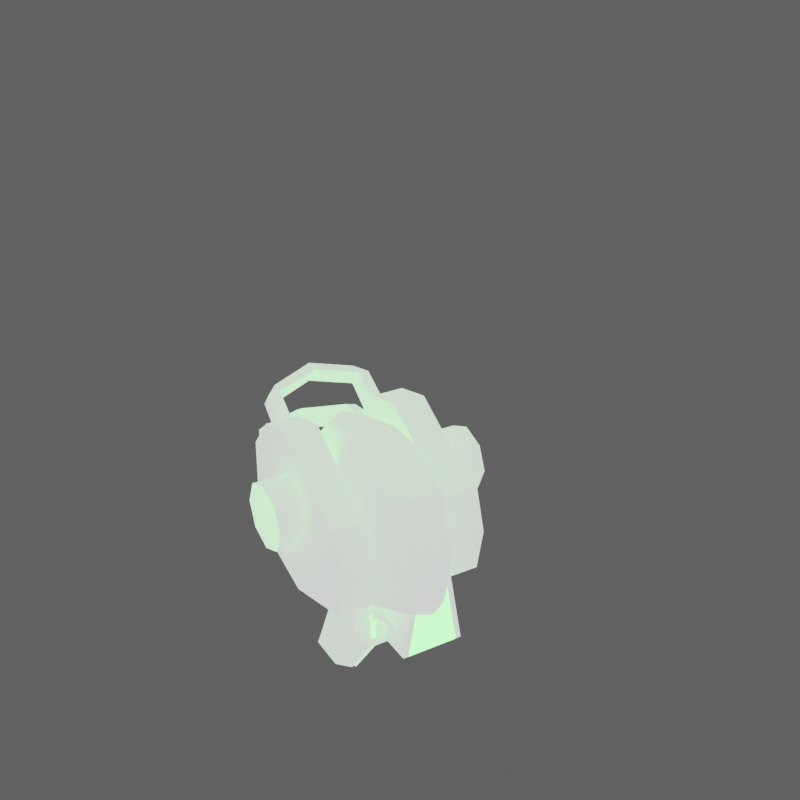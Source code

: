 # Source: armham_anim_walk.blend  (saved by Blender 2.82.7; exported with 4.5.12 LTS)
import bpy
from mathutils import Matrix  # noqa: F401  (used for matrix-valued properties, if any)

bpy.ops.wm.read_factory_settings(use_empty=True)
scene = bpy.context.scene
scene.name = 'Scene'

# ---- collections
col_collection = bpy.data.collections.new('Collection'); scene.collection.children.link(col_collection)
col_torso = bpy.data.collections.new('torso'); scene.collection.children.link(col_torso)
col_turret = bpy.data.collections.new('turret'); scene.collection.children.link(col_turret)
col_rbarrel = bpy.data.collections.new('rbarrel'); scene.collection.children.link(col_rbarrel)
col_lbarrel = bpy.data.collections.new('lbarrel'); scene.collection.children.link(col_lbarrel)
col_lbleg = bpy.data.collections.new('lbleg'); scene.collection.children.link(col_lbleg)
col_lbfoot = bpy.data.collections.new('lbfoot'); scene.collection.children.link(col_lbfoot)
col_lfleg = bpy.data.collections.new('lfleg'); scene.collection.children.link(col_lfleg)
col_lffoot = bpy.data.collections.new('lffoot'); scene.collection.children.link(col_lffoot)
col_rbleg = bpy.data.collections.new('rbleg'); scene.collection.children.link(col_rbleg)
col_rbfoot = bpy.data.collections.new('rbfoot'); scene.collection.children.link(col_rbfoot)
col_rfleg = bpy.data.collections.new('rfleg'); scene.collection.children.link(col_rfleg)
col_rffoot = bpy.data.collections.new('rffoot'); scene.collection.children.link(col_rffoot)
col_pelvis = bpy.data.collections.new('pelvis'); scene.collection.children.link(col_pelvis)
col_lthigh = bpy.data.collections.new('lthigh'); scene.collection.children.link(col_lthigh)
col_lleg = bpy.data.collections.new('lleg'); scene.collection.children.link(col_lleg)
col_lfoot = bpy.data.collections.new('lfoot'); scene.collection.children.link(col_lfoot)
col_rthigh = bpy.data.collections.new('rthigh'); scene.collection.children.link(col_rthigh)
col_rleg = bpy.data.collections.new('rleg'); scene.collection.children.link(col_rleg)
col_rfoot = bpy.data.collections.new('rfoot'); scene.collection.children.link(col_rfoot)
col_torso_001 = bpy.data.collections.new('torso.001'); scene.collection.children.link(col_torso_001)
col_turret_001 = bpy.data.collections.new('turret.001'); scene.collection.children.link(col_turret_001)
col_sleeve = bpy.data.collections.new('sleeve'); scene.collection.children.link(col_sleeve)
col_barrel = bpy.data.collections.new('barrel'); scene.collection.children.link(col_barrel)
col_head = bpy.data.collections.new('head'); scene.collection.children.link(col_head)
col_ruparm = bpy.data.collections.new('ruparm'); scene.collection.children.link(col_ruparm)
col_rarm = bpy.data.collections.new('rarm'); scene.collection.children.link(col_rarm)
col_luparm = bpy.data.collections.new('luparm'); scene.collection.children.link(col_luparm)
col_larm = bpy.data.collections.new('larm'); scene.collection.children.link(col_larm)
col_hips = bpy.data.collections.new('hips'); scene.collection.children.link(col_hips)
col_rthigh_001 = bpy.data.collections.new('rthigh.001'); scene.collection.children.link(col_rthigh_001)
col_rleg_001 = bpy.data.collections.new('rleg.001'); scene.collection.children.link(col_rleg_001)
col_rfoot_001 = bpy.data.collections.new('rfoot.001'); scene.collection.children.link(col_rfoot_001)
col_rtoes = bpy.data.collections.new('rtoes'); scene.collection.children.link(col_rtoes)
col_rheel = bpy.data.collections.new('rheel'); scene.collection.children.link(col_rheel)
col_lthigh_001 = bpy.data.collections.new('lthigh.001'); scene.collection.children.link(col_lthigh_001)
col_lleg_001 = bpy.data.collections.new('lleg.001'); scene.collection.children.link(col_lleg_001)
col_lfoot_001 = bpy.data.collections.new('lfoot.001'); scene.collection.children.link(col_lfoot_001)
col_lheel = bpy.data.collections.new('lheel'); scene.collection.children.link(col_lheel)
col_ltoes = bpy.data.collections.new('ltoes'); scene.collection.children.link(col_ltoes)
col_torso_002 = bpy.data.collections.new('torso.002'); scene.collection.children.link(col_torso_002)
col_lmissle2 = bpy.data.collections.new('lmissle2'); scene.collection.children.link(col_lmissle2)
col_rmissle2 = bpy.data.collections.new('rmissle2'); scene.collection.children.link(col_rmissle2)
col_ruparm_001 = bpy.data.collections.new('ruparm.001'); scene.collection.children.link(col_ruparm_001)
col_rarm_001 = bpy.data.collections.new('rarm.001'); scene.collection.children.link(col_rarm_001)
col_luparm_001 = bpy.data.collections.new('luparm.001'); scene.collection.children.link(col_luparm_001)
col_larm_001 = bpy.data.collections.new('larm.001'); scene.collection.children.link(col_larm_001)
col_head_001 = bpy.data.collections.new('head.001'); scene.collection.children.link(col_head_001)
col_collection_001 = bpy.data.collections.new('Collection.001'); scene.collection.children.link(col_collection_001)
col_collection_002 = bpy.data.collections.new('Collection.002'); scene.collection.children.link(col_collection_002)
col_pelvis_001 = bpy.data.collections.new('pelvis.001'); scene.collection.children.link(col_pelvis_001)
col_rthigh_002 = bpy.data.collections.new('rthigh.002'); scene.collection.children.link(col_rthigh_002)
col_rleg_002 = bpy.data.collections.new('rleg.002'); scene.collection.children.link(col_rleg_002)
col_rfoot_002 = bpy.data.collections.new('rfoot.002'); scene.collection.children.link(col_rfoot_002)
col_rtoes_001 = bpy.data.collections.new('rtoes.001'); scene.collection.children.link(col_rtoes_001)
col_lthigh_002 = bpy.data.collections.new('lthigh.002'); scene.collection.children.link(col_lthigh_002)
col_lleg_002 = bpy.data.collections.new('lleg.002'); scene.collection.children.link(col_lleg_002)
col_lfoot_002 = bpy.data.collections.new('lfoot.002'); scene.collection.children.link(col_lfoot_002)
col_ltoes_001 = bpy.data.collections.new('ltoes.001'); scene.collection.children.link(col_ltoes_001)
col_torso_003 = bpy.data.collections.new('torso.003'); scene.collection.children.link(col_torso_003)
col_thing = bpy.data.collections.new('thing'); scene.collection.children.link(col_thing)
col_head_002 = bpy.data.collections.new('head.002'); scene.collection.children.link(col_head_002)
col_lturret = bpy.data.collections.new('lturret'); scene.collection.children.link(col_lturret)
col_lbarrel2 = bpy.data.collections.new('lbarrel2'); scene.collection.children.link(col_lbarrel2)
col_lbarrel1 = bpy.data.collections.new('lbarrel1'); scene.collection.children.link(col_lbarrel1)
col_rturret = bpy.data.collections.new('rturret'); scene.collection.children.link(col_rturret)
col_rbarrel1 = bpy.data.collections.new('rbarrel1'); scene.collection.children.link(col_rbarrel1)
col_rbarrel2 = bpy.data.collections.new('rbarrel2'); scene.collection.children.link(col_rbarrel2)
col_base = bpy.data.collections.new('base'); scene.collection.children.link(col_base)
col_lfhip = bpy.data.collections.new('lfhip'); scene.collection.children.link(col_lfhip)
col_lfthigh = bpy.data.collections.new('lfthigh'); scene.collection.children.link(col_lfthigh)
col_lfleg_001 = bpy.data.collections.new('lfleg.001'); scene.collection.children.link(col_lfleg_001)
col_lffoot_001 = bpy.data.collections.new('lffoot.001'); scene.collection.children.link(col_lffoot_001)
col_lbhip = bpy.data.collections.new('lbhip'); scene.collection.children.link(col_lbhip)
col_lbthigh = bpy.data.collections.new('lbthigh'); scene.collection.children.link(col_lbthigh)
col_lbleg_001 = bpy.data.collections.new('lbleg.001'); scene.collection.children.link(col_lbleg_001)
col_lbankle = bpy.data.collections.new('lbankle'); scene.collection.children.link(col_lbankle)
col_turret_002 = bpy.data.collections.new('turret.002'); scene.collection.children.link(col_turret_002)
col_sleeve_001 = bpy.data.collections.new('sleeve.001'); scene.collection.children.link(col_sleeve_001)
col_barrel_001 = bpy.data.collections.new('barrel.001'); scene.collection.children.link(col_barrel_001)
col_rfhip = bpy.data.collections.new('rfhip'); scene.collection.children.link(col_rfhip)
col_rfthigh = bpy.data.collections.new('rfthigh'); scene.collection.children.link(col_rfthigh)
col_rfleg_001 = bpy.data.collections.new('rfleg.001'); scene.collection.children.link(col_rfleg_001)
col_rffoot_001 = bpy.data.collections.new('rffoot.001'); scene.collection.children.link(col_rffoot_001)
col_rbhip = bpy.data.collections.new('rbhip'); scene.collection.children.link(col_rbhip)
col_rbthigh = bpy.data.collections.new('rbthigh'); scene.collection.children.link(col_rbthigh)
col_rbleg_001 = bpy.data.collections.new('rbleg.001'); scene.collection.children.link(col_rbleg_001)
col_rbankle = bpy.data.collections.new('rbankle'); scene.collection.children.link(col_rbankle)
col_pelvis_002 = bpy.data.collections.new('pelvis.002'); scene.collection.children.link(col_pelvis_002)
col_rthigh_003 = bpy.data.collections.new('rthigh.003'); scene.collection.children.link(col_rthigh_003)
col_rleg_003 = bpy.data.collections.new('rleg.003'); scene.collection.children.link(col_rleg_003)
col_rfoot_003 = bpy.data.collections.new('rfoot.003'); scene.collection.children.link(col_rfoot_003)
col_lthigh_003 = bpy.data.collections.new('lthigh.003'); scene.collection.children.link(col_lthigh_003)
col_lleg_003 = bpy.data.collections.new('lleg.003'); scene.collection.children.link(col_lleg_003)
col_lfoot_003 = bpy.data.collections.new('lfoot.003'); scene.collection.children.link(col_lfoot_003)
col_torso_004 = bpy.data.collections.new('torso.004'); scene.collection.children.link(col_torso_004)
col_luparm_002 = bpy.data.collections.new('luparm.002'); scene.collection.children.link(col_luparm_002)
col_larm_002 = bpy.data.collections.new('larm.002'); scene.collection.children.link(col_larm_002)
col_ruparm_002 = bpy.data.collections.new('ruparm.002'); scene.collection.children.link(col_ruparm_002)
col_rarm_002 = bpy.data.collections.new('rarm.002'); scene.collection.children.link(col_rarm_002)
col_pelvis_003 = bpy.data.collections.new('pelvis.003'); scene.collection.children.link(col_pelvis_003)
col_lthigh_004 = bpy.data.collections.new('lthigh.004'); scene.collection.children.link(col_lthigh_004)
col_lleg_004 = bpy.data.collections.new('lleg.004'); scene.collection.children.link(col_lleg_004)
col_lfoot_004 = bpy.data.collections.new('lfoot.004'); scene.collection.children.link(col_lfoot_004)
col_rthigh_004 = bpy.data.collections.new('rthigh.004'); scene.collection.children.link(col_rthigh_004)
col_rleg_004 = bpy.data.collections.new('rleg.004'); scene.collection.children.link(col_rleg_004)
col_rfoot_004 = bpy.data.collections.new('rfoot.004'); scene.collection.children.link(col_rfoot_004)
col_torso_005 = bpy.data.collections.new('torso.005'); scene.collection.children.link(col_torso_005)
col_rarm_003 = bpy.data.collections.new('rarm.003'); scene.collection.children.link(col_rarm_003)
col_rbarrel_001 = bpy.data.collections.new('rbarrel.001'); scene.collection.children.link(col_rbarrel_001)
col_rvent = bpy.data.collections.new('rvent'); scene.collection.children.link(col_rvent)
col_larm_003 = bpy.data.collections.new('larm.003'); scene.collection.children.link(col_larm_003)
col_lvent = bpy.data.collections.new('lvent'); scene.collection.children.link(col_lvent)
col_lbarrel_001 = bpy.data.collections.new('lbarrel.001'); scene.collection.children.link(col_lbarrel_001)

# ---- images (referenced by path relative to the original .blend; pixels are not part of the script)
import os
ASSET_DIR = os.environ.get("B2B_ASSET_DIR", "")  # directory of the original .blend (textures are referenced by path, not embedded)
HERE = os.path.dirname(os.path.abspath(__file__))  # packed textures are extracted next to this script under _unpacked/

def load_image(name, relpath, width, height, colorspace="sRGB"):
    """Load a texture the original file referenced (path relative to the .blend, or extracted next to this script)."""
    p = next((c for c in (os.path.join(HERE, relpath), os.path.join(ASSET_DIR, relpath)) if relpath and os.path.exists(c)), "")
    if p:
        img = bpy.data.images.load(p, check_existing=True)
        img.name = name
    else:  # same state as the original file: an image datablock whose file is absent (Cycles renders it pink)
        img = bpy.data.images.new(name, width, height)
        img.source = "FILE"
        img.filepath = "//" + (relpath or name)
    img.colorspace_settings.name = colorspace
    return img
img_arm_color_dds_002 = load_image('Arm_color.dds.002', 'Arm_color.dds', 1024, 1024, 'sRGB')
img_arm_other_dds_002 = load_image('Arm_other.dds.002', 'Arm_other.dds', 1024, 1024, 'Non-Color')

# ---- materials (node trees are filled in below, after node groups)
mat_armham_s3o_mat = bpy.data.materials.new('armham.s3o.mat')
mat_armham_s3o_mat.use_transparent_shadow = False

# ---- material node trees
mat_armham_s3o_mat.use_nodes = True; mat_armham_s3o_mat.node_tree.nodes.clear()
_N = mat_armham_s3o_mat.node_tree.nodes; _L = mat_armham_s3o_mat.node_tree.links
n0 = _N.new('ShaderNodeOutputMaterial'); n0.name = 'Material Output'; n0.location = (300, 300)
n1 = _N.new('ShaderNodeBsdfPrincipled'); n1.name = 'Principled BSDF'; n1.location = (10, 300)
n1.distribution = 'GGX'
n1.subsurface_method = 'BURLEY'
n1.inputs[3].default_value = 1.45
n1.inputs[28].default_value = 1.0
n2 = _N.new('ShaderNodeMapping'); n2.name = 'Mapping'; n2.location = (0, 0)
n3 = _N.new('ShaderNodeTexCoord'); n3.name = 'Texture Coordinate'; n3.location = (0, 0)
n4 = _N.new('ShaderNodeTexImage'); n4.name = 'Image Texture'; n4.location = (0, 0)
n4.image = img_arm_color_dds_002
n5 = _N.new('ShaderNodeMix'); n5.name = 'Mix'; n5.location = (0, 0)
n5.data_type = 'RGBA'
n5.inputs[7].default_value = (0.0, 1.0, 0.0, 1.0)
n6 = _N.new('ShaderNodeTexImage'); n6.name = 'Image Texture.001'; n6.location = (0, 0)
n6.image = img_arm_other_dds_002
n7 = _N.new('ShaderNodeSeparateColor'); n7.name = 'Separate RGB'; n7.location = (0, 0)
n8 = _N.new('ShaderNodeInvert'); n8.name = 'Invert'; n8.location = (0, 0)
_L.new(n1.outputs[0], n0.inputs[0])
_L.new(n3.outputs[2], n2.inputs[0])
_L.new(n4.outputs[0], n5.inputs[6])
_L.new(n4.outputs[1], n5.inputs[0])
_L.new(n5.outputs[2], n1.inputs[0])
_L.new(n2.outputs[0], n4.inputs[0])
_L.new(n6.outputs[0], n7.inputs[0])
_L.new(n7.outputs[0], n1.inputs[27])
_L.new(n8.outputs[0], n1.inputs[2])
_L.new(n7.outputs[1], n8.inputs[1])
_L.new(n2.outputs[0], n6.inputs[0])
n0.is_active_output = True

# ---- world
world_world = bpy.data.worlds.new('World'); scene.world = world_world
world_world.use_nodes = True; world_world.node_tree.nodes.clear()
_N = world_world.node_tree.nodes; _L = world_world.node_tree.links
n0 = _N.new('ShaderNodeOutputWorld'); n0.name = 'World Output'; n0.location = (300, 300)
n1 = _N.new('ShaderNodeBackground'); n1.name = 'Background'; n1.location = (10, 300)
n1.inputs[0].default_value = (0.05088, 0.05088, 0.05088, 1.0)
n1.inputs[1].default_value = 1.9
_L.new(n1.outputs[0], n0.inputs[0])
n0.is_active_output = True
world_world.color = (0.05088, 0.05088, 0.05088)
world_world.use_sun_shadow = False
world_world.sun_shadow_jitter_overblur = 0.0

# ---- cameras
cam_camera_001 = bpy.data.cameras.new('Camera.001')

# ---- lights
light_sun = bpy.data.lights.new('Sun', 'SUN')
light_sun.transmission_factor = 0.0
light_sun.energy = 1.0
light_sun.shadow_soft_size = 0.125

# ---- meshes
me_pelvis_001 = bpy.data.meshes.new('pelvis.001')
me_pelvis_001.from_pydata([(0.0339, -3.462, -4.151), (0.0339, 3.411, -4.641), (1.96, 3.411, -4.641), (1.96, -3.462, -4.151), (-1.892, -3.462, -4.151), (-1.892, 3.411, -4.641), (0.0339, -2.744, -3.848), (-3.372, -2.744, -3.847), (-3.372, 2.58, -3.847), (0.0339, 2.58, -3.848), (3.44, 2.58, -3.847), (3.44, -2.744, -3.847), (0.0339, 4.621, 2.227), (-3.372, 4.059, 2.227), (-3.372, -4.223, 2.227), (0.0339, -4.785, 2.227), (3.44, -4.223, 2.227), (3.44, 4.059, 2.227), (-5.313, 1.632, 2.227), (-5.535, -1.758, 2.227), (-3.372, -4.223, -0.07305), (-5.535, -1.758, 0.8102), (-5.313, 1.632, 0.8099), (-3.372, 4.059, -0.07305), (5.603, -1.758, 2.227), (5.38, 1.632, 2.227), (3.44, 4.059, -0.07305), (5.38, 1.632, 0.8099), (5.603, -1.758, 0.8102), (3.44, -4.223, -0.07305), (1.96, -3.462, -4.151), (1.96, 3.411, -4.641), (1.96, 3.621, -0.546), (1.96, -3.915, 0.2366), (1.96, -3.915, 0.2366), (0.0339, -3.915, 0.2366), (0.0339, -3.462, -4.151), (1.96, -3.462, -4.151), (-1.892, -3.915, 0.2366), (-1.892, -3.462, -4.151), (0.0339, 3.411, -4.641), (0.0339, 3.621, -0.546), (1.96, 3.621, -0.546), (1.96, 3.411, -4.641), (-1.892, 3.411, -4.641), (-1.892, 3.621, -0.546), (-1.892, -3.915, 0.2366), (-1.892, 3.621, -0.546), (-1.892, 3.411, -4.641), (-1.892, -3.462, -4.151), (-3.372, -2.744, -3.847), (-3.372, -4.223, -0.07305), (-3.372, 4.059, -0.07305), (-3.372, 2.58, -3.847), (3.44, 2.58, -3.847), (3.44, 4.059, -0.07305), (3.44, -4.223, -0.07305), (3.44, -2.744, -3.847), (0.0339, 2.58, -3.848), (-3.372, 4.059, -0.07305), (0.0339, 4.621, -0.07305), (0.0339, 2.58, -3.848), (3.44, 4.059, -0.07305), (3.44, 2.58, -3.847), (0.0339, 4.621, 2.227), (3.44, 4.059, 2.227), (3.44, 4.059, -0.07305), (0.0339, 4.621, -0.07305), (-3.372, 4.059, -0.07305), (-3.372, 4.059, 2.227), (-3.372, 2.58, -3.847), (0.0339, 2.58, -3.848), (-3.372, 4.059, -0.07305), (-5.313, 1.632, 0.8099), (-5.313, 1.632, 2.227), (-3.372, 4.059, 2.227), (-5.535, -1.758, 2.227), (-5.535, -1.758, 0.8102), (3.44, 4.059, 2.227), (5.38, 1.632, 2.227), (5.38, 1.632, 0.8099), (3.44, 4.059, -0.07305), (5.603, -1.758, 0.8102), (5.603, -1.758, 2.227), (0.0339, -2.744, -3.848), (3.44, -2.744, -3.847), (3.44, -4.223, -0.07305), (0.0339, -4.785, -0.07305), (0.0339, -4.785, 2.227), (-3.372, -4.223, 2.227), (-3.372, -4.223, -0.07305), (0.0339, -4.785, -0.07305), (-3.372, -4.223, -0.07305), (-3.372, -2.744, -3.847), (3.44, -4.223, -0.07305), (3.44, -4.223, 2.227), (-3.372, -4.223, 2.227), (-5.535, -1.758, 2.227), (-5.535, -1.758, 0.8102), (-3.372, -4.223, -0.07305), (3.44, -4.223, -0.07305), (5.603, -1.758, 0.8102), (5.603, -1.758, 2.227), (3.44, -4.223, 2.227)], [], [(0, 1, 2), (0, 2, 3), (0, 4, 5), (0, 5, 1), (6, 7, 8), (6, 8, 9), (9, 10, 11), (9, 11, 6), (12, 13, 14), (12, 14, 15), (15, 16, 17), (15, 17, 12), (13, 18, 19), (13, 19, 14), (20, 21, 22), (20, 22, 23), (16, 24, 25), (16, 25, 17), (26, 27, 28), (26, 28, 29), (30, 31, 32), (30, 32, 33), (34, 35, 36), (34, 36, 37), (35, 38, 39), (35, 39, 36), (40, 41, 42), (40, 42, 43), (40, 44, 45), (40, 45, 41), (46, 47, 48), (46, 48, 49), (50, 51, 52), (50, 52, 53), (54, 55, 56), (54, 56, 57), (58, 59, 60), (61, 62, 63), (64, 65, 66), (64, 66, 67), (67, 68, 69), (67, 69, 64), (60, 62, 58), (70, 59, 71), (72, 73, 74), (72, 74, 75), (76, 74, 73), (76, 73, 77), (78, 79, 80), (78, 80, 81), (82, 80, 79), (82, 79, 83), (84, 85, 86), (84, 86, 87), (88, 89, 90), (88, 90, 91), (87, 92, 93), (87, 93, 84), (91, 94, 95), (91, 95, 88), (96, 97, 98), (96, 98, 99), (100, 101, 102), (100, 102, 103)])
me_pelvis_001.polygons.foreach_set('use_smooth', [True] * 64)
_uv = me_pelvis_001.uv_layers.new(name='UVMap')
_uv.uv.foreach_set('vector', [0.99, 0.4833, 0.99, 0.4665, 0.9984, 0.4665, 0.99, 0.4833, 0.9984, 0.4665, 0.9984, 0.4833, 0.99, 0.4833, 0.9984, 0.4833, 0.9984, 0.4665, 0.99, 0.4833, 0.9984, 0.4665, 0.99, 0.4665, 0.7306, 0.3694, 0.7306, 0.3799, 0.7485, 0.3799, 0.7306, 0.3694, 0.7485, 0.3799, 0.7485, 0.3694, 0.7485, 0.3694, 0.7485, 0.3799, 0.7306, 0.3799, 0.7485, 0.3694, 0.7306, 0.3799, 0.7306, 0.3694, 0.7029, 0.6539, 0.7042, 0.6612, 0.7235, 0.6612, 0.7029, 0.6539, 0.7235, 0.6612, 0.7248, 0.6539, 0.7248, 0.6539, 0.7235, 0.6612, 0.7042, 0.6612, 0.7248, 0.6539, 0.7042, 0.6612, 0.7029, 0.6539, 0.7042, 0.6612, 0.7098, 0.6653, 0.7178, 0.6658, 0.7042, 0.6612, 0.7178, 0.6658, 0.7235, 0.6612, 0.9497, 0.3172, 0.9463, 0.311, 0.9375, 0.311, 0.9497, 0.3172, 0.9375, 0.311, 0.9344, 0.3172, 0.7235, 0.6612, 0.7178, 0.6658, 0.7098, 0.6653, 0.7235, 0.6612, 0.7098, 0.6653, 0.7042, 0.6612, 0.9344, 0.3172, 0.9375, 0.311, 0.9463, 0.311, 0.9344, 0.3172, 0.9463, 0.311, 0.9497, 0.3172, 0.9986, 0.4386, 0.9986, 0.4252, 0.9914, 0.4253, 0.9986, 0.4386, 0.9914, 0.4253, 0.9908, 0.4398, 0.9821, 0.4662, 0.9821, 0.4727, 0.9988, 0.4727, 0.9821, 0.4662, 0.9988, 0.4727, 0.9988, 0.4662, 0.9821, 0.4727, 0.9821, 0.4662, 0.9988, 0.4662, 0.9821, 0.4727, 0.9988, 0.4662, 0.9988, 0.4727, 0.9986, 0.4766, 0.983, 0.4766, 0.983, 0.4833, 0.9986, 0.4766, 0.983, 0.4833, 0.9986, 0.4833, 0.9986, 0.4766, 0.9986, 0.4833, 0.983, 0.4833, 0.9986, 0.4766, 0.983, 0.4833, 0.983, 0.4766, 0.9908, 0.4398, 0.9914, 0.4253, 0.9986, 0.4252, 0.9908, 0.4398, 0.9986, 0.4252, 0.9986, 0.4386, 0.9464, 0.311, 0.949, 0.3169, 0.9348, 0.3169, 0.9464, 0.311, 0.9348, 0.3169, 0.9373, 0.311, 0.9373, 0.311, 0.9348, 0.3169, 0.949, 0.3169, 0.9373, 0.311, 0.949, 0.3169, 0.9464, 0.311, 0.7402, 0.3798, 0.7313, 0.369, 0.7403, 0.369, 0.7402, 0.3798, 0.7313, 0.369, 0.7313, 0.3798, 0.4808, 0.4724, 0.4762, 0.4724, 0.4762, 0.4758, 0.4808, 0.4724, 0.4762, 0.4758, 0.4809, 0.4758, 0.4809, 0.4758, 0.4762, 0.4758, 0.4762, 0.4724, 0.4809, 0.4758, 0.4762, 0.4724, 0.4808, 0.4724, 0.7403, 0.369, 0.7313, 0.369, 0.7402, 0.3798, 0.7313, 0.3798, 0.7313, 0.369, 0.7402, 0.3798, 0.4702, 0.4763, 0.4751, 0.4746, 0.4751, 0.4719, 0.4702, 0.4763, 0.4751, 0.4719, 0.4702, 0.4719, 0.4819, 0.4719, 0.4751, 0.4719, 0.4751, 0.4746, 0.4819, 0.4719, 0.4751, 0.4746, 0.4819, 0.4746, 0.4702, 0.4719, 0.4751, 0.4719, 0.4751, 0.4746, 0.4702, 0.4719, 0.4751, 0.4746, 0.4702, 0.4763, 0.4819, 0.4746, 0.4751, 0.4746, 0.4751, 0.4719, 0.4819, 0.4746, 0.4751, 0.4719, 0.4819, 0.4719, 0.8169, 0.4026, 0.8039, 0.4026, 0.8039, 0.4184, 0.8169, 0.4026, 0.8039, 0.4184, 0.8169, 0.4184, 0.4809, 0.4723, 0.4761, 0.4723, 0.4762, 0.4759, 0.4809, 0.4723, 0.4762, 0.4759, 0.4809, 0.4759, 0.8169, 0.4184, 0.8039, 0.4184, 0.8039, 0.4026, 0.8169, 0.4184, 0.8039, 0.4026, 0.8169, 0.4026, 0.4809, 0.4759, 0.4762, 0.4759, 0.4761, 0.4723, 0.4809, 0.4759, 0.4761, 0.4723, 0.4809, 0.4723, 0.4869, 0.4719, 0.4819, 0.4719, 0.4819, 0.4746, 0.4869, 0.4719, 0.4819, 0.4746, 0.4869, 0.4763, 0.4869, 0.4763, 0.4819, 0.4746, 0.4819, 0.4719, 0.4869, 0.4763, 0.4819, 0.4719, 0.4869, 0.4719])
me_pelvis_001.materials.append(mat_armham_s3o_mat)
me_pelvis_001.use_remesh_fix_poles = True
me_pelvis_001.use_remesh_preserve_attributes = False
me_pelvis_001.use_mirror_vertex_groups = False
me_pelvis_001.update()
me_lthigh_001 = bpy.data.meshes.new('lthigh.001')
me_lthigh_001.from_pydata([(1.573, 0.7964, -6.184), (1.573, -0.8995, -6.184), (-1.836, -0.8995, -6.184), (-1.836, 0.7964, -6.184), (-1.155, -1.303, -0.1967), (-1.796, -2.554, -3.85), (1.573, -2.554, -3.85), (1.573, -1.303, 0.3267), (1.573, 1.194, 0.3267), (1.573, 2.446, -3.85), (-1.796, 2.446, -3.85), (-1.155, 1.194, -0.1967), (1.573, 0.7964, -6.184), (1.573, 2.446, -3.85), (1.573, -2.554, -3.85), (1.573, -0.8995, -6.184), (-1.836, -0.8995, -6.184), (-1.796, -2.554, -3.85), (-1.796, 2.446, -3.85), (-1.836, 0.7964, -6.184), (-1.155, 1.194, -0.1967), (-1.796, 2.446, -3.85), (-1.796, -2.554, -3.85), (-1.155, -1.303, -0.1967), (1.573, -1.303, 0.3267), (1.573, -2.554, -3.85), (1.573, 2.446, -3.85), (1.573, 1.194, 0.3267), (-1.836, 0.7964, -6.184), (-1.796, 2.446, -3.85), (1.573, 2.446, -3.85), (1.573, 0.7964, -6.184), (1.573, -0.8995, -6.184), (1.573, -2.554, -3.85), (-1.796, -2.554, -3.85), (-1.836, -0.8995, -6.184), (-1.155, -1.303, -0.1967), (1.573, -1.303, 0.3267), (1.573, 1.194, 0.3267), (-1.155, 1.194, -0.1967)], [], [(0, 1, 2), (0, 2, 3), (4, 5, 6), (4, 6, 7), (8, 9, 10), (8, 10, 11), (12, 13, 14), (12, 14, 15), (16, 17, 18), (16, 18, 19), (20, 21, 22), (20, 22, 23), (24, 25, 26), (24, 26, 27), (28, 29, 30), (28, 30, 31), (32, 33, 34), (32, 34, 35), (36, 37, 38), (36, 38, 39)])
me_lthigh_001.polygons.foreach_set('use_smooth', [True] * 20)
_uv = me_lthigh_001.uv_layers.new(name='UVMap')
_uv.uv.foreach_set('vector', [0.9478, 0.983, 0.9453, 0.983, 0.9453, 0.9885, 0.9478, 0.983, 0.9453, 0.9885, 0.9478, 0.9885, 0.9502, 0.9881, 0.9396, 0.9898, 0.9396, 0.9809, 0.9502, 0.9881, 0.9396, 0.9809, 0.9517, 0.9809, 0.9518, 0.9809, 0.9397, 0.9809, 0.9397, 0.9899, 0.9518, 0.9809, 0.9397, 0.9899, 0.9503, 0.9882, 0.9807, 0.9992, 0.9897, 0.9945, 0.9752, 0.9862, 0.9807, 0.9992, 0.9752, 0.9862, 0.9757, 0.9963, 0.9807, 0.9992, 0.9897, 0.9945, 0.9752, 0.9862, 0.9807, 0.9992, 0.9752, 0.9862, 0.9757, 0.9963, 0.9815, 0.9996, 0.9889, 0.9957, 0.9754, 0.9868, 0.9815, 0.9996, 0.9754, 0.9868, 0.9748, 0.9952, 0.9814, 0.9997, 0.9889, 0.9957, 0.9754, 0.9868, 0.9814, 0.9997, 0.9754, 0.9868, 0.9747, 0.9952, 0.9401, 0.9899, 0.9445, 0.9898, 0.9445, 0.9808, 0.9401, 0.9899, 0.9445, 0.9808, 0.9401, 0.9808, 0.9401, 0.99, 0.9445, 0.99, 0.9445, 0.981, 0.9401, 0.99, 0.9445, 0.981, 0.9401, 0.9808, 0.9503, 0.9882, 0.9503, 0.9811, 0.9447, 0.9811, 0.9503, 0.9882, 0.9447, 0.9811, 0.9447, 0.9882])
me_lthigh_001.materials.append(mat_armham_s3o_mat)
me_lthigh_001.use_remesh_fix_poles = True
me_lthigh_001.use_remesh_preserve_attributes = False
me_lthigh_001.use_mirror_vertex_groups = False
me_lthigh_001.update()
me_lleg_001 = bpy.data.meshes.new('lleg.001')
me_lleg_001.from_pydata([(-2.188, -3.564, -5.996), (-3.311, -2.99, -7.911), (-3.311, 1.997, -7.911), (-2.188, 3.019, -5.629), (1.927, -3.564, -5.996), (1.927, -2.65, 0.1066), (-2.188, -2.65, 0.1066), (-2.188, -3.564, -5.996), (-2.188, 3.019, -5.629), (-2.188, 3.353, -1.721), (1.927, 3.353, -1.721), (1.927, 3.019, -5.629), (-2.188, 1.997, 1.059), (1.927, 1.997, 1.059), (3.413, 1.047, -7.911), (3.049, -2.99, -7.911), (3.049, 1.997, -7.911), (3.413, -1.893, -7.911), (1.927, -2.65, 0.1066), (1.927, 1.997, 1.059), (-2.188, 1.997, 1.059), (-2.188, -2.65, 0.1066), (1.927, 3.019, -5.629), (3.049, 1.997, -7.911), (3.049, -2.99, -7.911), (1.927, -3.564, -5.996), (-4.208, -1.893, -7.911), (-4.208, 1.047, -7.911), (-3.311, 1.997, -7.911), (-3.311, -2.99, -7.911), (-2.188, -3.564, -5.996), (-2.188, 3.019, -5.629), (1.927, 3.019, -5.629), (1.927, -3.564, -5.996), (-2.188, -3.564, -5.996), (-2.725, -1.585, -0.7195), (-3.146, -2.252, -6.182), (1.927, -3.564, -5.996), (2.884, -2.252, -6.182), (1.927, -2.65, 0.1066), (3.049, -2.99, -7.911), (2.464, -1.585, -0.7195), (2.464, 0.9895, -1.149), (1.927, 1.997, 1.059), (-2.188, -2.65, 0.1066), (1.927, 3.019, -5.629), (2.884, 0.5874, -5.421), (-2.188, 3.019, -5.629), (-3.146, 0.5874, -5.421), (-2.188, 3.353, -1.721), (-3.311, 1.997, -7.911), (-2.725, 0.9895, -1.149), (-2.188, 1.997, 1.059), (1.927, 3.353, -1.721), (3.413, 1.047, -7.911), (3.413, -1.893, -7.911), (3.049, 1.997, -7.911), (-4.208, -1.893, -7.911), (-4.208, 1.047, -7.911), (-3.311, -2.99, -7.911)], [], [(0, 1, 2), (0, 2, 3), (4, 5, 6), (4, 6, 7), (8, 9, 10), (8, 10, 11), (9, 12, 13), (9, 13, 10), (14, 15, 16), (17, 15, 14), (18, 19, 20), (18, 20, 21), (22, 23, 24), (22, 24, 25), (26, 27, 28), (26, 28, 29), (30, 31, 32), (30, 32, 33), (34, 35, 36), (37, 38, 39), (37, 40, 38), (39, 38, 41), (39, 42, 43), (44, 35, 34), (45, 42, 46), (47, 48, 49), (47, 50, 48), (49, 51, 52), (49, 48, 51), (53, 42, 45), (53, 43, 42), (38, 42, 41), (38, 54, 46), (38, 40, 55), (46, 42, 38), (46, 56, 45), (46, 54, 56), (41, 42, 39), (52, 35, 44), (35, 48, 36), (51, 35, 52), (51, 48, 35), (48, 57, 36), (48, 50, 58), (36, 59, 34), (36, 57, 59), (55, 54, 38), (58, 57, 48)])
me_lleg_001.polygons.foreach_set('use_smooth', [True] * 48)
_uv = me_lleg_001.uv_layers.new(name='UVMap')
_uv.uv.foreach_set('vector', [0.703, 0.3318, 0.7035, 0.3335, 0.7084, 0.3335, 0.703, 0.3318, 0.7084, 0.3335, 0.7095, 0.3315, 0.6994, 0.342, 0.7132, 0.342, 0.7132, 0.3299, 0.6994, 0.342, 0.7132, 0.3299, 0.6994, 0.3299, 0.6978, 0.3307, 0.6978, 0.3421, 0.6836, 0.3421, 0.6978, 0.3307, 0.6836, 0.3421, 0.6836, 0.3307, 0.6978, 0.3421, 0.6978, 0.3532, 0.6836, 0.3532, 0.6978, 0.3421, 0.6836, 0.3532, 0.6836, 0.3421, 0.7003, 0.3697, 0.7005, 0.3593, 0.697, 0.3768, 0.7003, 0.3605, 0.7005, 0.3593, 0.7003, 0.3697, 0.6656, 0.3304, 0.652, 0.3304, 0.652, 0.3423, 0.6656, 0.3304, 0.652, 0.3423, 0.6656, 0.3423, 0.703, 0.3315, 0.704, 0.3335, 0.709, 0.3335, 0.703, 0.3315, 0.709, 0.3335, 0.7095, 0.3318, 0.7049, 0.3329, 0.7078, 0.3329, 0.7087, 0.332, 0.7049, 0.3329, 0.7087, 0.332, 0.7038, 0.332, 0.6996, 0.3363, 0.7129, 0.3363, 0.7129, 0.3286, 0.6996, 0.3363, 0.7129, 0.3286, 0.6996, 0.3286, 0.6972, 0.3555, 0.676, 0.3598, 0.6944, 0.3588, 0.6975, 0.3556, 0.6945, 0.3589, 0.6715, 0.3555, 0.6975, 0.3556, 0.7005, 0.3593, 0.6945, 0.3589, 0.6715, 0.3555, 0.6945, 0.3589, 0.676, 0.3599, 0.6715, 0.3555, 0.6768, 0.3686, 0.6713, 0.3699, 0.6714, 0.3555, 0.676, 0.3598, 0.6972, 0.3555, 0.6908, 0.3767, 0.6768, 0.3686, 0.6901, 0.3679, 0.6905, 0.3767, 0.6901, 0.3679, 0.6778, 0.3768, 0.6905, 0.3767, 0.697, 0.3768, 0.6901, 0.3679, 0.6778, 0.3768, 0.6768, 0.3686, 0.6713, 0.3699, 0.6778, 0.3768, 0.6901, 0.3679, 0.6768, 0.3686, 0.678, 0.3767, 0.6768, 0.3686, 0.6908, 0.3767, 0.678, 0.3767, 0.6713, 0.3699, 0.6768, 0.3686, 0.6945, 0.3589, 0.6768, 0.3686, 0.676, 0.3599, 0.6945, 0.3589, 0.7003, 0.3697, 0.6901, 0.3679, 0.6945, 0.3589, 0.7005, 0.3593, 0.7003, 0.3605, 0.6901, 0.3679, 0.6768, 0.3686, 0.6945, 0.3589, 0.6901, 0.3679, 0.697, 0.3768, 0.6908, 0.3767, 0.6901, 0.3679, 0.7003, 0.3697, 0.697, 0.3768, 0.676, 0.3599, 0.6768, 0.3686, 0.6715, 0.3555, 0.6713, 0.3699, 0.676, 0.3598, 0.6714, 0.3555, 0.676, 0.3598, 0.6901, 0.3679, 0.6944, 0.3588, 0.6768, 0.3686, 0.676, 0.3598, 0.6713, 0.3699, 0.6768, 0.3686, 0.6901, 0.3679, 0.676, 0.3598, 0.6901, 0.3679, 0.7007, 0.3605, 0.6944, 0.3588, 0.6901, 0.3679, 0.697, 0.3768, 0.7007, 0.3698, 0.6944, 0.3588, 0.7005, 0.3592, 0.6972, 0.3555, 0.6944, 0.3588, 0.7007, 0.3605, 0.7005, 0.3592, 0.7003, 0.3605, 0.7003, 0.3697, 0.6945, 0.3589, 0.7007, 0.3698, 0.7007, 0.3605, 0.6901, 0.3679])
me_lleg_001.materials.append(mat_armham_s3o_mat)
me_lleg_001.use_remesh_fix_poles = True
me_lleg_001.use_remesh_preserve_attributes = False
me_lleg_001.use_mirror_vertex_groups = False
me_lleg_001.update()
me_lfoot_001 = bpy.data.meshes.new('lfoot.001')
me_lfoot_001.from_pydata([(-0.01747, 6.685, -2.111), (-3.24, 1.304, -2.111), (-1.95, 5.617, -2.111), (3.205, 1.304, -2.111), (-2.203, 1.304, 0.4508), (-2.203, 1.304, 1.173), (-0.01747, 3.315, 0.4508), (-0.01747, 3.315, 0.4508), (2.168, 1.304, 1.173), (2.168, 1.304, 0.4508), (1.915, 5.617, -2.045), (3.205, -1.535, -2.111), (-3.24, -1.535, -2.111), (-0.01747, -3.62, -2.111), (-0.01747, 3.315, 0.4508), (-2.203, 1.304, 1.173), (2.168, 1.304, 1.173), (-2.203, -1.535, 1.173), (2.168, -1.535, 1.173), (-0.01747, -3.62, -2.111), (2.168, -1.535, 0.4508), (-2.203, -1.535, 0.4508), (-3.24, -1.535, -2.111), (2.168, -1.535, 1.173), (-2.203, -1.535, 1.173), (3.205, -1.535, -2.111), (-1.95, 5.617, -2.111), (-2.203, 1.304, 0.4508), (-0.01747, 3.315, 0.4508), (-0.01747, 6.685, -2.111), (-3.24, 1.304, -2.111), (-2.203, 1.304, 0.4508), (-1.95, 5.617, -2.111), (-3.24, -1.535, -2.111), (-2.203, -1.535, 0.4508), (2.168, 1.304, 0.4508), (1.915, 5.617, -2.045), (2.168, 1.304, 0.4508), (3.205, 1.304, -2.111), (1.915, 5.617, -2.045), (2.168, -1.535, 0.4508), (3.205, -1.535, -2.111), (-2.203, -1.535, 1.173), (-2.203, 1.304, 1.173), (2.168, 1.304, 1.173), (2.168, -1.535, 1.173)], [], [(0, 1, 2), (0, 3, 1), (4, 5, 6), (7, 8, 9), (10, 3, 0), (3, 11, 12), (3, 12, 1), (12, 11, 13), (14, 15, 16), (16, 15, 17), (16, 17, 18), (19, 20, 21), (21, 22, 19), (21, 20, 23), (21, 23, 24), (25, 20, 19), (26, 27, 28), (26, 28, 29), (30, 31, 32), (30, 33, 34), (30, 34, 31), (28, 35, 36), (28, 36, 29), (37, 38, 39), (37, 40, 41), (37, 41, 38), (34, 42, 43), (34, 43, 31), (44, 45, 40), (44, 40, 37)])
me_lfoot_001.polygons.foreach_set('use_smooth', [True] * 30)
_uv = me_lfoot_001.uv_layers.new(name='UVMap')
_uv.uv.foreach_set('vector', [0.3467, 0.2779, 0.3223, 0.2913, 0.3419, 0.286, 0.3467, 0.2779, 0.3223, 0.2645, 0.3223, 0.2913, 0.8762, 0.473, 0.8762, 0.4723, 0.8741, 0.473, 0.8759, 0.4729, 0.8738, 0.4723, 0.8738, 0.4729, 0.3419, 0.2698, 0.3223, 0.2645, 0.3467, 0.2779, 0.3223, 0.2645, 0.3094, 0.2645, 0.3094, 0.2913, 0.3223, 0.2645, 0.3094, 0.2913, 0.3223, 0.2913, 0.3094, 0.2913, 0.3094, 0.2645, 0.2999, 0.2779, 0.8728, 0.4726, 0.8747, 0.4745, 0.8747, 0.4706, 0.8747, 0.4706, 0.8747, 0.4745, 0.8775, 0.4745, 0.8747, 0.4706, 0.8775, 0.4745, 0.8775, 0.4706, 0.7693, 0.4669, 0.7695, 0.474, 0.7764, 0.4671, 0.7764, 0.4671, 0.7743, 0.4619, 0.7693, 0.4669, 0.7764, 0.4671, 0.7695, 0.474, 0.7706, 0.475, 0.7764, 0.4671, 0.7706, 0.475, 0.7773, 0.4681, 0.7643, 0.4719, 0.7695, 0.474, 0.7693, 0.4669, 0.7775, 0.4588, 0.7791, 0.467, 0.782, 0.4623, 0.7775, 0.4588, 0.782, 0.4623, 0.7804, 0.4559, 0.7791, 0.4572, 0.7832, 0.4613, 0.7716, 0.4647, 0.7791, 0.4572, 0.7841, 0.4522, 0.7881, 0.4563, 0.7791, 0.4572, 0.7881, 0.4563, 0.7832, 0.4613, 0.782, 0.4623, 0.7791, 0.467, 0.7776, 0.4588, 0.782, 0.4623, 0.7776, 0.4588, 0.7804, 0.4559, 0.7831, 0.4611, 0.7791, 0.457, 0.7717, 0.4647, 0.7831, 0.4611, 0.7881, 0.4562, 0.784, 0.4521, 0.7831, 0.4611, 0.784, 0.4521, 0.7791, 0.457, 0.7881, 0.4563, 0.7892, 0.4574, 0.7843, 0.4624, 0.7881, 0.4563, 0.7843, 0.4624, 0.7832, 0.4613, 0.7844, 0.4624, 0.7893, 0.4574, 0.7881, 0.4562, 0.7844, 0.4624, 0.7881, 0.4562, 0.7831, 0.4611])
me_lfoot_001.materials.append(mat_armham_s3o_mat)
me_lfoot_001.use_remesh_fix_poles = True
me_lfoot_001.use_remesh_preserve_attributes = False
me_lfoot_001.use_mirror_vertex_groups = False
me_lfoot_001.update()
me_rthigh_001 = bpy.data.meshes.new('rthigh.001')
me_rthigh_001.from_pydata([(1.903, 0.7964, -6.184), (1.903, -0.8995, -6.184), (-1.505, -0.8995, -6.184), (-1.505, 0.7964, -6.184), (1.223, 1.194, -0.1967), (1.863, 2.446, -3.85), (-1.505, 2.446, -3.85), (-1.505, 1.194, 0.3266), (-1.505, -1.303, 0.3266), (-1.505, -2.554, -3.85), (1.863, -2.554, -3.85), (1.223, -1.303, -0.1967), (1.903, 0.7964, -6.184), (1.863, 2.446, -3.85), (1.863, -2.554, -3.85), (1.903, -0.8995, -6.184), (-1.505, -0.8995, -6.184), (-1.505, -2.554, -3.85), (-1.505, 2.446, -3.85), (-1.505, 0.7964, -6.184), (1.223, -1.303, -0.1967), (1.863, -2.554, -3.85), (1.863, 2.446, -3.85), (1.223, 1.194, -0.1967), (-1.505, 1.194, 0.3266), (-1.505, 2.446, -3.85), (-1.505, -2.554, -3.85), (-1.505, -1.303, 0.3266), (-1.505, 0.7964, -6.184), (-1.505, 2.446, -3.85), (1.863, 2.446, -3.85), (1.903, 0.7964, -6.184), (1.903, -0.8995, -6.184), (1.863, -2.554, -3.85), (-1.505, -2.554, -3.85), (-1.505, -0.8995, -6.184), (1.223, 1.194, -0.1967), (-1.505, 1.194, 0.3266), (-1.505, -1.303, 0.3266), (1.223, -1.303, -0.1967)], [], [(0, 1, 2), (0, 2, 3), (4, 5, 6), (4, 6, 7), (8, 9, 10), (8, 10, 11), (12, 13, 14), (12, 14, 15), (16, 17, 18), (16, 18, 19), (20, 21, 22), (20, 22, 23), (24, 25, 26), (24, 26, 27), (28, 29, 30), (28, 30, 31), (32, 33, 34), (32, 34, 35), (36, 37, 38), (36, 38, 39)])
me_rthigh_001.polygons.foreach_set('use_smooth', [True] * 20)
_uv = me_rthigh_001.uv_layers.new(name='UVMap')
_uv.uv.foreach_set('vector', [0.9478, 0.9885, 0.9453, 0.9885, 0.9453, 0.983, 0.9478, 0.9885, 0.9453, 0.983, 0.9478, 0.983, 0.9503, 0.9882, 0.9397, 0.9899, 0.9397, 0.9809, 0.9503, 0.9882, 0.9397, 0.9809, 0.9518, 0.9809, 0.9517, 0.9809, 0.9396, 0.9809, 0.9396, 0.9898, 0.9517, 0.9809, 0.9396, 0.9898, 0.9502, 0.9881, 0.9757, 0.9963, 0.9752, 0.9862, 0.9897, 0.9945, 0.9757, 0.9963, 0.9897, 0.9945, 0.9807, 0.9992, 0.9757, 0.9963, 0.9752, 0.9862, 0.9897, 0.9945, 0.9757, 0.9963, 0.9897, 0.9945, 0.9807, 0.9992, 0.9748, 0.9952, 0.9754, 0.9868, 0.9889, 0.9957, 0.9748, 0.9952, 0.9889, 0.9957, 0.9815, 0.9996, 0.9747, 0.9952, 0.9754, 0.9868, 0.9889, 0.9957, 0.9747, 0.9952, 0.9889, 0.9957, 0.9814, 0.9997, 0.9401, 0.9808, 0.9445, 0.9808, 0.9445, 0.9898, 0.9401, 0.9808, 0.9445, 0.9898, 0.9401, 0.9899, 0.9401, 0.9808, 0.9445, 0.981, 0.9445, 0.99, 0.9401, 0.9808, 0.9445, 0.99, 0.9401, 0.99, 0.9447, 0.9882, 0.9447, 0.9811, 0.9503, 0.9811, 0.9447, 0.9882, 0.9503, 0.9811, 0.9503, 0.9882])
me_rthigh_001.materials.append(mat_armham_s3o_mat)
me_rthigh_001.use_remesh_fix_poles = True
me_rthigh_001.use_remesh_preserve_attributes = False
me_rthigh_001.use_mirror_vertex_groups = False
me_rthigh_001.update()
me_rleg_001 = bpy.data.meshes.new('rleg.001')
me_rleg_001.from_pydata([(2.256, -3.564, -5.897), (2.256, -2.65, 0.2054), (-1.859, -2.65, 0.2054), (-1.859, -3.564, -5.897), (-1.859, 3.019, -5.531), (-1.859, 3.353, -1.622), (2.256, 3.353, -1.622), (2.256, 3.019, -5.531), (2.256, 3.019, -5.531), (3.378, 1.997, -7.812), (3.378, -2.99, -7.812), (2.256, -3.564, -5.897), (-1.859, 1.997, 1.158), (2.256, 1.997, 1.158), (-2.981, 1.997, -7.812), (-2.981, -2.99, -7.812), (-3.345, 1.047, -7.812), (-3.345, -1.893, -7.812), (-1.859, -3.564, -5.897), (-2.981, -2.99, -7.812), (-2.981, 1.997, -7.812), (-1.859, 3.019, -5.531), (2.256, -2.65, 0.2054), (2.256, 1.997, 1.158), (-1.859, 1.997, 1.158), (-1.859, -2.65, 0.2054), (3.378, -2.99, -7.812), (3.378, 1.997, -7.812), (4.276, 1.047, -7.812), (4.276, -1.893, -7.812), (2.256, -3.564, -5.897), (2.793, -1.585, -0.6207), (2.256, -2.65, 0.2054), (3.378, -2.99, -7.812), (3.214, -2.252, -6.084), (-1.859, -3.564, -5.897), (-1.859, 3.019, -5.531), (2.256, 3.019, -5.531), (2.256, -3.564, -5.897), (-1.859, -2.65, 0.2054), (-2.817, -2.252, -6.084), (-1.859, -3.564, -5.897), (-2.396, 0.9895, -1.05), (-2.396, -1.585, -0.6207), (2.256, 1.997, 1.158), (-1.859, 3.019, -5.531), (-1.859, 3.353, -1.622), (-2.981, 1.997, -7.812), (-2.817, 0.5874, -5.323), (2.256, 3.353, -1.622), (3.214, 0.5874, -5.323), (2.256, 3.019, -5.531), (-3.345, 1.047, -7.812), (-3.345, -1.893, -7.812), (-2.981, -2.99, -7.812), (-1.859, 1.997, 1.158), (2.793, 0.9895, -1.05), (4.276, -1.893, -7.812), (4.276, 1.047, -7.812), (3.378, 1.997, -7.812)], [], [(0, 1, 2), (0, 2, 3), (4, 5, 6), (4, 6, 7), (8, 9, 10), (8, 10, 11), (5, 12, 13), (5, 13, 6), (14, 15, 16), (16, 15, 17), (18, 19, 20), (18, 20, 21), (22, 23, 24), (22, 24, 25), (26, 27, 28), (26, 28, 29), (30, 31, 32), (30, 33, 34), (35, 36, 37), (35, 37, 38), (39, 40, 41), (39, 42, 43), (32, 31, 44), (45, 42, 46), (45, 47, 48), (49, 50, 51), (40, 42, 48), (40, 52, 53), (40, 54, 41), (48, 42, 45), (48, 52, 40), (42, 55, 46), (43, 40, 39), (43, 42, 40), (55, 42, 39), (44, 31, 56), (44, 56, 49), (31, 50, 56), (56, 50, 49), (50, 57, 58), (50, 59, 51), (34, 31, 30), (34, 50, 31), (34, 57, 50), (47, 52, 48), (53, 54, 40), (33, 57, 34), (58, 59, 50)])
me_rleg_001.polygons.foreach_set('use_smooth', [True] * 48)
_uv = me_rleg_001.uv_layers.new(name='UVMap')
_uv.uv.foreach_set('vector', [0.6994, 0.3299, 0.7132, 0.3299, 0.7132, 0.342, 0.6994, 0.3299, 0.7132, 0.342, 0.6994, 0.342, 0.6836, 0.3307, 0.6836, 0.3421, 0.6978, 0.3421, 0.6836, 0.3307, 0.6978, 0.3421, 0.6978, 0.3307, 0.7095, 0.3315, 0.7084, 0.3335, 0.7035, 0.3335, 0.7095, 0.3315, 0.7035, 0.3335, 0.703, 0.3318, 0.6836, 0.3421, 0.6836, 0.3532, 0.6978, 0.3532, 0.6836, 0.3421, 0.6978, 0.3532, 0.6978, 0.3421, 0.697, 0.3768, 0.7005, 0.3593, 0.7003, 0.3697, 0.7003, 0.3697, 0.7005, 0.3593, 0.7003, 0.3605, 0.7095, 0.3318, 0.709, 0.3335, 0.704, 0.3335, 0.7095, 0.3318, 0.704, 0.3335, 0.703, 0.3315, 0.6656, 0.3423, 0.652, 0.3423, 0.652, 0.3304, 0.6656, 0.3423, 0.652, 0.3304, 0.6656, 0.3304, 0.7038, 0.332, 0.7087, 0.332, 0.7078, 0.3329, 0.7038, 0.332, 0.7078, 0.3329, 0.7049, 0.3329, 0.6972, 0.3555, 0.6759, 0.3598, 0.6714, 0.3555, 0.6972, 0.3555, 0.7005, 0.3592, 0.6944, 0.3588, 0.6996, 0.3286, 0.7129, 0.3286, 0.7129, 0.3363, 0.6996, 0.3286, 0.7129, 0.3363, 0.6996, 0.3363, 0.6715, 0.3555, 0.6945, 0.3589, 0.6975, 0.3556, 0.6715, 0.3555, 0.6768, 0.3686, 0.676, 0.3599, 0.6714, 0.3555, 0.6759, 0.3598, 0.6713, 0.3699, 0.6908, 0.3767, 0.6768, 0.3686, 0.678, 0.3767, 0.6908, 0.3767, 0.697, 0.3768, 0.6901, 0.3679, 0.6778, 0.3768, 0.6901, 0.3679, 0.6905, 0.3767, 0.6945, 0.3589, 0.6768, 0.3686, 0.6901, 0.3679, 0.6945, 0.3589, 0.7003, 0.3697, 0.7003, 0.3605, 0.6945, 0.3589, 0.7005, 0.3593, 0.6975, 0.3556, 0.6901, 0.3679, 0.6768, 0.3686, 0.6908, 0.3767, 0.6901, 0.3679, 0.7003, 0.3697, 0.6945, 0.3589, 0.6768, 0.3686, 0.6713, 0.3699, 0.678, 0.3767, 0.676, 0.3599, 0.6945, 0.3589, 0.6715, 0.3555, 0.676, 0.3599, 0.6768, 0.3686, 0.6945, 0.3589, 0.6713, 0.3699, 0.6768, 0.3686, 0.6715, 0.3555, 0.6713, 0.3699, 0.6759, 0.3598, 0.6768, 0.3686, 0.6713, 0.3699, 0.6768, 0.3686, 0.6778, 0.3768, 0.6759, 0.3598, 0.6901, 0.3679, 0.6768, 0.3686, 0.6768, 0.3686, 0.6901, 0.3679, 0.6778, 0.3768, 0.6901, 0.3679, 0.7007, 0.3605, 0.7007, 0.3698, 0.6901, 0.3679, 0.697, 0.3768, 0.6905, 0.3767, 0.6944, 0.3588, 0.6759, 0.3598, 0.6972, 0.3555, 0.6944, 0.3588, 0.6901, 0.3679, 0.6759, 0.3598, 0.6944, 0.3588, 0.7007, 0.3605, 0.6901, 0.3679, 0.697, 0.3768, 0.7003, 0.3697, 0.6901, 0.3679, 0.7003, 0.3605, 0.7005, 0.3593, 0.6945, 0.3589, 0.7005, 0.3592, 0.7007, 0.3605, 0.6944, 0.3588, 0.7007, 0.3698, 0.697, 0.3768, 0.6901, 0.3679])
me_rleg_001.materials.append(mat_armham_s3o_mat)
me_rleg_001.use_remesh_fix_poles = True
me_rleg_001.use_remesh_preserve_attributes = False
me_rleg_001.use_mirror_vertex_groups = False
me_rleg_001.update()
me_rfoot_001 = bpy.data.meshes.new('rfoot.001')
me_rfoot_001.from_pydata([(2.018, 5.617, -2.012), (3.308, 1.304, -2.012), (0.08527, 6.685, -2.012), (-3.137, 1.304, -2.012), (-1.847, 5.617, -1.947), (3.308, -1.535, -2.012), (-3.137, -1.535, -2.012), (0.08527, 3.315, 0.5496), (2.271, 1.304, 1.272), (2.271, 1.304, 0.5496), (-2.1, 1.304, 0.5496), (-2.1, 1.304, 1.272), (0.08527, 3.315, 0.5496), (0.08527, -3.62, -2.012), (-2.1, -1.535, 1.272), (2.271, -1.535, 1.272), (2.271, 1.304, 1.272), (-2.1, 1.304, 1.272), (0.08527, 3.315, 0.5496), (0.08527, -3.62, -2.012), (3.308, -1.535, -2.012), (2.271, -1.535, 0.5496), (-2.1, -1.535, 0.5496), (-3.137, -1.535, -2.012), (2.271, -1.535, 1.272), (-2.1, -1.535, 1.272), (2.018, 5.617, -2.012), (2.271, 1.304, 0.5496), (3.308, 1.304, -2.012), (0.08527, 6.685, -2.012), (0.08527, 3.315, 0.5496), (2.271, 1.304, 0.5496), (2.018, 5.617, -2.012), (-1.847, 5.617, -1.947), (-2.1, 1.304, 0.5496), (2.271, -1.535, 0.5496), (3.308, -1.535, -2.012), (2.271, 1.304, 1.272), (2.271, -1.535, 1.272), (-1.847, 5.617, -1.947), (-3.137, 1.304, -2.012), (-2.1, 1.304, 0.5496), (-2.1, -1.535, 0.5496), (-2.1, -1.535, 1.272), (-2.1, 1.304, 1.272), (-3.137, -1.535, -2.012)], [], [(0, 1, 2), (2, 3, 4), (1, 3, 2), (1, 5, 6), (1, 6, 3), (7, 8, 9), (10, 11, 12), (13, 6, 5), (14, 15, 16), (14, 16, 17), (17, 16, 18), (19, 20, 21), (19, 22, 23), (21, 22, 19), (24, 25, 22), (24, 22, 21), (26, 27, 28), (29, 30, 31), (29, 31, 32), (29, 33, 34), (29, 34, 30), (27, 35, 36), (27, 36, 28), (27, 37, 38), (27, 38, 35), (39, 40, 41), (41, 42, 43), (41, 43, 44), (40, 45, 42), (40, 42, 41)])
me_rfoot_001.polygons.foreach_set('use_smooth', [True] * 30)
_uv = me_rfoot_001.uv_layers.new(name='UVMap')
_uv.uv.foreach_set('vector', [0.3419, 0.286, 0.3223, 0.2913, 0.3467, 0.2779, 0.3467, 0.2779, 0.3223, 0.2645, 0.3419, 0.2698, 0.3223, 0.2913, 0.3223, 0.2645, 0.3467, 0.2779, 0.3223, 0.2913, 0.3094, 0.2913, 0.3094, 0.2645, 0.3223, 0.2913, 0.3094, 0.2645, 0.3223, 0.2645, 0.8741, 0.473, 0.8762, 0.4723, 0.8762, 0.473, 0.8738, 0.4729, 0.8738, 0.4723, 0.8759, 0.4729, 0.2999, 0.2779, 0.3094, 0.2645, 0.3094, 0.2913, 0.8775, 0.4706, 0.8775, 0.4745, 0.8747, 0.4745, 0.8775, 0.4706, 0.8747, 0.4745, 0.8747, 0.4706, 0.8747, 0.4706, 0.8747, 0.4745, 0.8728, 0.4726, 0.7693, 0.4669, 0.7743, 0.4619, 0.7764, 0.4671, 0.7693, 0.4669, 0.7695, 0.474, 0.7643, 0.4719, 0.7764, 0.4671, 0.7695, 0.474, 0.7693, 0.4669, 0.7773, 0.4681, 0.7706, 0.475, 0.7695, 0.474, 0.7773, 0.4681, 0.7695, 0.474, 0.7764, 0.4671, 0.7716, 0.4647, 0.7832, 0.4613, 0.7791, 0.4572, 0.7804, 0.4559, 0.782, 0.4623, 0.7791, 0.467, 0.7804, 0.4559, 0.7791, 0.467, 0.7775, 0.4588, 0.7804, 0.4559, 0.7776, 0.4588, 0.7791, 0.467, 0.7804, 0.4559, 0.7791, 0.467, 0.782, 0.4623, 0.7832, 0.4613, 0.7881, 0.4563, 0.7841, 0.4522, 0.7832, 0.4613, 0.7841, 0.4522, 0.7791, 0.4572, 0.7832, 0.4613, 0.7843, 0.4624, 0.7892, 0.4574, 0.7832, 0.4613, 0.7892, 0.4574, 0.7881, 0.4563, 0.7717, 0.4647, 0.7791, 0.457, 0.7831, 0.4611, 0.7831, 0.4611, 0.7881, 0.4562, 0.7893, 0.4574, 0.7831, 0.4611, 0.7893, 0.4574, 0.7844, 0.4624, 0.7791, 0.457, 0.784, 0.4521, 0.7881, 0.4562, 0.7791, 0.457, 0.7881, 0.4562, 0.7831, 0.4611])
me_rfoot_001.materials.append(mat_armham_s3o_mat)
me_rfoot_001.use_remesh_fix_poles = True
me_rfoot_001.use_remesh_preserve_attributes = False
me_rfoot_001.use_mirror_vertex_groups = False
me_rfoot_001.update()
me_torso_001 = bpy.data.meshes.new('torso.001')
me_torso_001.from_pydata([(3.395, -10.99, 6.902), (3.393, -11.84, 6.431), (4.313, -10.99, 6.642), (4.313, -10.99, 5.328), (3.393, -11.84, 5.538), (3.395, -10.99, 5.068), (-4.245, -10.99, 6.642), (-3.326, -11.84, 6.431), (-3.328, -10.99, 6.902), (-3.328, -10.99, 5.068), (-3.326, -11.84, 5.538), (-4.245, -10.99, 5.328), (3.304, -8.787, 10.68), (3.302, -9.745, 10.83), (4.221, -8.947, 10.48), (4.221, -9.752, 9.441), (3.302, -10.29, 10.13), (3.304, -9.912, 9.235), (-4.337, -8.947, 10.48), (-3.417, -9.745, 10.83), (-3.419, -8.787, 10.68), (-3.419, -9.912, 9.235), (-3.417, -10.29, 10.13), (-4.337, -9.752, 9.441), (4.313, -10.99, 6.642), (4.313, -10.99, 5.328), (4.313, -7.99, 5.068), (4.313, -7.99, 6.902), (4.313, -10.99, 6.642), (3.393, -11.84, 6.431), (3.393, -11.84, 5.538), (4.313, -10.99, 5.328), (4.313, -7.99, 6.902), (3.395, -7.99, 6.902), (3.395, -10.99, 6.902), (4.313, -10.99, 6.642), (3.395, -7.99, 6.902), (3.395, -7.99, 5.068), (3.395, -10.99, 5.068), (3.395, -10.99, 6.902), (3.395, -10.99, 5.068), (3.395, -7.99, 5.068), (4.313, -7.99, 5.068), (4.313, -10.99, 5.328), (3.395, -10.99, 5.068), (0.0339, -12.11, 5.068), (0.0339, -12.11, 6.902), (3.395, -10.99, 6.902), (3.393, -11.84, 6.431), (0.0339, -12.96, 5.538), (3.393, -11.84, 5.538), (0.0339, -12.96, 6.431), (0.0339, -12.11, 6.902), (-3.326, -11.84, 6.431), (-3.328, -10.99, 6.902), (3.393, -11.84, 5.538), (0.0339, -12.96, 5.538), (0.0339, -12.11, 5.068), (3.395, -10.99, 5.068), (0.0339, -12.11, 5.068), (-3.328, -10.99, 5.068), (-3.328, -10.99, 6.902), (0.0339, -12.11, 6.902), (0.0339, -12.96, 5.538), (-3.326, -11.84, 5.538), (-3.328, -10.99, 5.068), (0.0339, -12.11, 5.068), (-3.328, -10.99, 6.902), (-3.328, -7.99, 6.902), (-4.245, -7.99, 6.902), (-4.245, -10.99, 6.642), (-3.328, -10.99, 6.902), (-3.328, -10.99, 5.068), (-3.328, -7.99, 5.068), (-3.328, -7.99, 6.902), (-4.245, -7.99, 6.902), (-4.245, -7.99, 5.068), (-4.245, -10.99, 5.328), (-4.245, -10.99, 6.642), (-4.245, -10.99, 5.328), (-3.326, -11.84, 5.538), (-3.326, -11.84, 6.431), (-4.245, -10.99, 6.642), (-4.245, -7.99, 5.068), (-3.328, -7.99, 5.068), (-3.328, -10.99, 5.068), (-4.245, -10.99, 5.328), (4.221, -8.947, 10.48), (4.221, -9.752, 9.441), (4.221, -7.54, 7.394), (4.221, -6.415, 8.843), (4.221, -8.947, 10.48), (3.302, -9.745, 10.83), (3.302, -10.29, 10.13), (4.221, -9.752, 9.441), (4.221, -6.415, 8.843), (3.304, -6.415, 8.843), (3.304, -8.787, 10.68), (4.221, -8.947, 10.48), (3.304, -6.415, 8.843), (3.304, -7.54, 7.394), (3.304, -9.912, 9.235), (3.304, -8.787, 10.68), (3.304, -9.912, 9.235), (3.304, -7.54, 7.394), (4.221, -7.54, 7.394), (4.221, -9.752, 9.441), (3.304, -9.912, 9.235), (-0.05791, -10.8, 9.923), (-0.05791, -9.673, 11.37), (3.304, -8.787, 10.68), (3.302, -9.745, 10.83), (-0.05791, -11.18, 10.81), (3.302, -10.29, 10.13), (-0.05791, -10.63, 11.52), (-0.05791, -9.673, 11.37), (-3.417, -9.745, 10.83), (-3.419, -8.787, 10.68), (3.302, -10.29, 10.13), (-0.05791, -11.18, 10.81), (-0.05791, -10.8, 9.923), (3.304, -9.912, 9.235), (-0.05791, -10.8, 9.923), (-3.419, -9.912, 9.235), (-3.419, -8.787, 10.68), (-0.05791, -9.673, 11.37), (-0.05791, -11.18, 10.81), (-3.417, -10.29, 10.13), (-3.419, -9.912, 9.235), (-0.05791, -10.8, 9.923), (-3.419, -8.787, 10.68), (-3.419, -6.415, 8.843), (-4.337, -6.415, 8.843), (-4.337, -8.947, 10.48), (-3.419, -8.787, 10.68), (-3.419, -9.912, 9.235), (-3.419, -7.54, 7.394), (-3.419, -6.415, 8.843), (-4.337, -6.415, 8.843), (-4.337, -7.54, 7.394), (-4.337, -9.752, 9.441), (-4.337, -8.947, 10.48), (-4.337, -9.752, 9.441), (-3.417, -10.29, 10.13), (-3.417, -9.745, 10.83), (-4.337, -8.947, 10.48), (-4.337, -7.54, 7.394), (-3.419, -7.54, 7.394), (-3.419, -9.912, 9.235), (-4.337, -9.752, 9.441), (-5.701, -7.564, -0.1981), (-3.121, -7.564, -0.1981), (-3.121, -8.306, 3.347), (-5.701, -8.306, 3.347), (-3.121, -8.306, 3.347), (-3.121, -8.214, 7.32), (-5.701, -8.214, 7.32), (-5.701, -8.306, 3.347), (-5.701, -6.03, 9.893), (-5.701, -8.214, 7.32), (-3.121, -8.214, 7.32), (-3.121, -6.03, 9.893), (-3.121, -6.03, 9.893), (-3.121, -2.834, 10.63), (-5.701, -2.834, 10.63), (-5.701, -6.03, 9.893), (5.769, -8.306, 3.347), (3.189, -8.306, 3.347), (3.189, -7.564, -0.1981), (5.769, -7.564, -0.1981), (5.769, -8.306, 3.347), (5.769, -8.214, 7.32), (3.189, -8.214, 7.32), (3.189, -8.306, 3.347), (5.769, -6.03, 9.893), (5.769, -2.834, 10.63), (3.189, -2.834, 10.63), (3.189, -6.03, 9.893), (3.189, -6.03, 9.893), (3.189, -8.214, 7.32), (5.769, -8.214, 7.32), (5.769, -6.03, 9.893), (-5.701, 4.815, -0.1981), (-3.121, 5.521, 3.347), (-3.121, 4.815, -0.1981), (-5.701, 5.521, 3.347), (-3.121, 4.463, 6.643), (-5.701, 4.463, 6.643), (-8.348, 1.612, 5.583), (-8.348, 0.8593, 7.4), (-5.778, 0.8593, 7.4), (-5.778, 1.612, 5.583), (-8.348, 0.8593, 3.765), (-5.778, 0.8593, 3.765), (-8.348, -0.9578, 3.013), (-5.778, -0.9578, 3.013), (-8.348, -2.775, 3.765), (-5.778, -2.775, 3.765), (-8.348, -3.528, 5.583), (-5.778, -3.528, 5.583), (-8.348, -2.775, 7.4), (-5.778, -2.775, 7.4), (-8.348, -0.9578, 8.153), (-5.778, -0.9578, 8.153), (-8.348, 0.8593, 7.4), (-5.778, 0.8593, 7.4), (5.846, 1.612, 5.583), (5.846, 0.8593, 7.4), (8.416, 0.8593, 7.4), (8.416, 1.612, 5.583), (5.846, 0.8593, 3.765), (8.416, 0.8593, 3.765), (5.846, -0.9578, 3.013), (8.416, -0.9578, 3.013), (5.846, -2.775, 3.765), (8.416, -2.775, 3.765), (5.846, -3.528, 5.583), (8.416, -3.528, 5.583), (5.846, -2.775, 7.4), (8.416, -2.775, 7.4), (5.846, -0.9578, 8.153), (8.416, -0.9578, 8.153), (5.846, 0.8593, 7.4), (8.416, 0.8593, 7.4), (-5.701, -7.564, -0.1981), (-3.121, 0.5617, -0.1981), (-3.121, -7.564, -0.1981), (-6.726, 0.5617, -0.1981), (-3.121, 4.815, -0.1981), (-5.701, 4.815, -0.1981), (-3.121, 4.815, -0.1981), (-1.524, 7.048, -0.1981), (-1.524, 0.5617, -0.1981), (-3.121, 0.5617, -0.1981), (-1.524, -8.86, -0.1981), (-3.121, -7.564, -0.1981), (3.189, -7.564, -0.1981), (6.794, 0.5617, -0.1981), (5.769, -7.564, -0.1981), (3.189, 0.5617, -0.1981), (5.769, 4.815, -0.1981), (3.189, 4.815, -0.1981), (3.189, -7.564, -0.1981), (1.591, -8.86, -0.1981), (1.591, 0.5617, -0.1981), (3.189, 0.5617, -0.1981), (1.591, 7.048, -0.1981), (3.189, 4.815, -0.1981), (3.189, 4.815, -0.1981), (5.769, 5.521, 3.347), (5.769, 4.815, -0.1981), (3.189, 5.521, 3.347), (5.769, 4.463, 6.643), (3.189, 4.463, 6.643), (0.0339, -5.169, 9.853), (-1.524, -4.521, 9.436), (-1.524, -9.602, 4.295), (0.0339, -10.25, 4.514), (1.591, -4.521, 9.436), (1.591, -9.602, 4.295), (0.0339, -10.25, 4.514), (-1.524, -9.602, 4.295), (-1.524, -8.86, -0.1981), (0.0339, -9.402, -0.1981), (1.591, -9.602, 4.295), (1.591, -8.86, -0.1981), (-3.121, -7.564, -0.1981), (-1.524, -8.86, -0.1981), (-1.524, -9.602, 4.295), (-3.121, -8.306, 3.347), (-1.524, -4.521, 9.436), (-3.121, -3.373, 7.966), (-1.524, 0.1815, 10.57), (-3.121, 0.1815, 8.701), (-3.121, 4.463, 6.643), (-1.524, 5.657, 8.059), (-3.121, 5.521, 3.347), (-1.524, 7.754, 4.295), (-1.524, 7.048, -0.1981), (-3.121, 4.815, -0.1981), (3.189, -8.306, 3.347), (1.591, -8.86, -0.1981), (3.189, -7.564, -0.1981), (1.591, -9.602, 4.295), (3.189, -3.373, 7.966), (1.591, -4.521, 9.436), (3.189, 0.1815, 8.701), (1.591, 0.1815, 10.57), (1.591, 5.657, 8.059), (3.189, 4.463, 6.643), (1.591, 7.754, 4.295), (3.189, 5.521, 3.347), (3.189, 4.815, -0.1981), (1.591, 7.048, -0.1981), (3.395, -10.99, 6.902), (0.0339, -12.11, 6.902), (0.0339, -12.96, 6.431), (3.393, -11.84, 6.431), (-3.326, -11.84, 6.431), (-3.326, -11.84, 5.538), (0.0339, -12.96, 5.538), (-3.121, -3.373, 7.966), (-3.121, -8.214, 7.32), (-3.121, -8.306, 3.347), (-3.121, -6.03, 9.893), (-3.121, -2.834, 10.63), (-3.121, 0.1815, 8.701), (3.189, -8.306, 3.347), (3.189, -8.214, 7.32), (3.189, -6.03, 9.893), (3.189, -3.373, 7.966), (3.189, 0.1815, 8.701), (3.189, -2.834, 10.63), (3.304, -8.787, 10.68), (-0.05791, -9.673, 11.37), (-0.05791, -10.63, 11.52), (3.302, -9.745, 10.83), (-3.417, -9.745, 10.83), (-3.417, -10.29, 10.13), (-0.05791, -11.18, 10.81), (-5.701, -2.834, 10.63), (-3.121, -2.834, 10.63), (-3.121, 0.1815, 8.701), (-5.701, 0.1815, 8.701), (-5.701, 4.463, 6.643), (-3.121, 4.463, 6.643), (5.769, 0.1815, 8.701), (3.189, -2.834, 10.63), (5.769, -2.834, 10.63), (3.189, 0.1815, 8.701), (3.189, 4.463, 6.643), (5.769, 4.463, 6.643), (6.794, 0.5617, -0.1981), (5.769, 4.815, -0.1981), (5.769, 5.521, 3.347), (7.368, 0.5617, 3.347), (5.769, -7.564, -0.1981), (5.769, 4.463, 6.643), (5.769, -8.306, 3.347), (5.769, 0.1815, 8.701), (5.769, -3.373, 7.966), (5.769, -8.214, 7.32), (5.769, -6.03, 9.893), (5.769, -2.834, 10.63), (0.0339, 7.951, -0.1981), (1.591, 7.048, -0.1981), (1.591, 0.5617, -0.1981), (0.0339, 0.5617, -0.1981), (-1.524, 7.048, -0.1981), (1.591, -8.86, -0.1981), (-1.524, 0.5617, -0.1981), (0.0339, -9.402, -0.1981), (-1.524, -8.86, -0.1981), (0.0339, -5.169, 9.853), (1.591, -4.521, 9.436), (1.591, 0.1815, 10.57), (0.0339, 0.1829, 11.09), (-1.524, -4.521, 9.436), (1.591, 5.657, 8.059), (-1.524, 0.1815, 10.57), (0.0339, 6.343, 8.619), (-1.524, 5.657, 8.059), (0.0339, 7.951, -0.1981), (-1.524, 7.048, -0.1981), (-1.524, 7.754, 4.295), (0.0339, 8.683, 4.723), (1.591, 7.048, -0.1981), (-1.524, 5.657, 8.059), (0.0339, 6.343, 8.619), (1.591, 7.754, 4.295), (1.591, 5.657, 8.059), (-5.701, -8.306, 3.347), (-6.726, 0.5617, -0.1981), (-5.701, -7.564, -0.1981), (-5.701, -8.214, 7.32), (-5.701, -6.03, 9.893), (-7.3, 0.5617, 3.347), (-5.701, 4.815, -0.1981), (-5.701, 5.521, 3.347), (-5.701, 4.463, 6.643), (-5.701, 0.1815, 8.701), (-5.701, -3.373, 7.966), (-5.701, -2.834, 10.63)], [], [(0, 1, 2), (3, 4, 5), (6, 7, 8), (9, 10, 11), (12, 13, 14), (15, 16, 17), (18, 19, 20), (21, 22, 23), (24, 25, 26), (24, 26, 27), (28, 29, 30), (28, 30, 31), (32, 33, 34), (32, 34, 35), (36, 37, 38), (36, 38, 39), (40, 41, 42), (40, 42, 43), (44, 45, 46), (44, 46, 47), (48, 49, 50), (48, 51, 49), (51, 52, 53), (52, 54, 53), (55, 56, 57), (55, 57, 58), (59, 60, 61), (59, 61, 62), (63, 64, 65), (63, 65, 66), (67, 68, 69), (67, 69, 70), (71, 72, 73), (71, 73, 74), (75, 76, 77), (75, 77, 78), (79, 80, 81), (79, 81, 82), (83, 84, 85), (83, 85, 86), (87, 88, 89), (87, 89, 90), (91, 92, 93), (91, 93, 94), (95, 96, 97), (95, 97, 98), (99, 100, 101), (99, 101, 102), (103, 104, 105), (103, 105, 106), (107, 108, 109), (107, 109, 110), (111, 112, 113), (111, 114, 112), (114, 115, 116), (115, 117, 116), (118, 119, 120), (118, 120, 121), (122, 123, 124), (122, 124, 125), (126, 127, 128), (126, 128, 129), (130, 131, 132), (130, 132, 133), (134, 135, 136), (134, 136, 137), (138, 139, 140), (138, 140, 141), (142, 143, 144), (142, 144, 145), (146, 147, 148), (146, 148, 149), (150, 151, 152), (150, 152, 153), (154, 155, 156), (154, 156, 157), (158, 159, 160), (158, 160, 161), (162, 163, 164), (162, 164, 165), (166, 167, 168), (166, 168, 169), (170, 171, 172), (170, 172, 173), (174, 175, 176), (174, 176, 177), (178, 179, 180), (178, 180, 181), (182, 183, 184), (182, 185, 183), (185, 186, 183), (185, 187, 186), (188, 189, 190), (191, 188, 190), (191, 192, 188), (191, 193, 192), (193, 194, 192), (193, 195, 194), (196, 194, 195), (196, 195, 197), (198, 196, 197), (198, 197, 199), (200, 198, 199), (200, 199, 201), (202, 200, 201), (202, 201, 203), (204, 202, 203), (204, 203, 205), (206, 207, 208), (206, 208, 209), (206, 209, 210), (209, 211, 210), (211, 212, 210), (211, 213, 212), (214, 212, 213), (214, 213, 215), (216, 214, 215), (216, 215, 217), (218, 216, 217), (218, 217, 219), (220, 218, 219), (220, 219, 221), (222, 220, 221), (222, 221, 223), (224, 225, 226), (224, 227, 225), (227, 228, 225), (227, 229, 228), (230, 231, 232), (230, 232, 233), (232, 234, 233), (233, 234, 235), (236, 237, 238), (236, 239, 237), (239, 240, 237), (239, 241, 240), (242, 243, 244), (242, 244, 245), (244, 246, 245), (245, 246, 247), (248, 249, 250), (248, 251, 249), (251, 252, 249), (251, 253, 252), (254, 255, 256), (254, 256, 257), (254, 257, 258), (257, 259, 258), (260, 261, 262), (260, 262, 263), (260, 263, 264), (263, 265, 264), (266, 267, 268), (266, 268, 269), (268, 270, 269), (269, 270, 271), (270, 272, 271), (271, 272, 273), (274, 273, 272), (274, 272, 275), (276, 274, 275), (276, 275, 277), (276, 277, 278), (276, 278, 279), (280, 281, 282), (280, 283, 281), (280, 284, 283), (283, 284, 285), (285, 284, 286), (285, 286, 287), (286, 288, 287), (286, 289, 288), (290, 288, 289), (290, 289, 291), (292, 290, 291), (292, 293, 290), (294, 295, 296), (294, 296, 297), (296, 298, 299), (296, 299, 300), (301, 302, 303), (301, 304, 302), (301, 305, 304), (301, 306, 305), (307, 308, 309), (307, 309, 310), (309, 311, 310), (309, 312, 311), (313, 314, 315), (313, 315, 316), (315, 317, 318), (315, 318, 319), (320, 321, 322), (320, 322, 323), (322, 324, 323), (322, 325, 324), (326, 327, 328), (326, 329, 327), (326, 330, 329), (326, 331, 330), (332, 333, 334), (335, 332, 334), (335, 336, 332), (335, 334, 337), (338, 336, 335), (335, 337, 339), (338, 335, 340), (335, 339, 340), (338, 340, 341), (340, 342, 341), (340, 339, 342), (339, 343, 342), (344, 345, 346), (344, 346, 347), (344, 347, 348), (346, 349, 347), (347, 350, 348), (347, 349, 351), (347, 351, 350), (351, 352, 350), (353, 354, 355), (356, 353, 355), (356, 357, 353), (356, 355, 358), (356, 359, 357), (356, 358, 360), (356, 360, 359), (359, 360, 361), (362, 363, 364), (362, 364, 365), (362, 365, 366), (364, 367, 365), (365, 367, 368), (365, 369, 366), (365, 368, 369), (368, 370, 369), (371, 372, 373), (371, 374, 375), (371, 376, 372), (376, 377, 372), (376, 378, 377), (376, 379, 378), (376, 380, 379), (371, 375, 381), (371, 381, 376), (376, 381, 380), (375, 382, 381), (381, 382, 380)])
me_torso_001.polygons.foreach_set('use_smooth', [True] * 248)
_uv = me_torso_001.uv_layers.new(name='UVMap')
_uv.uv.foreach_set('vector', [0.7857, 0.1228, 0.7883, 0.1184, 0.7831, 0.1184, 0.7831, 0.1184, 0.7883, 0.1184, 0.7857, 0.1228, 0.7831, 0.1184, 0.7883, 0.1184, 0.7857, 0.1228, 0.7857, 0.1228, 0.7883, 0.1184, 0.7831, 0.1184, 0.7857, 0.1228, 0.7883, 0.1184, 0.7831, 0.1184, 0.7831, 0.1184, 0.7883, 0.1184, 0.7857, 0.1228, 0.7831, 0.1184, 0.7883, 0.1184, 0.7857, 0.1228, 0.7857, 0.1228, 0.7883, 0.1184, 0.7831, 0.1184, 0.7713, 0.1228, 0.7713, 0.1183, 0.7855, 0.1184, 0.7713, 0.1228, 0.7855, 0.1184, 0.7856, 0.1227, 0.7884, 0.1228, 0.7829, 0.1227, 0.7828, 0.1184, 0.7884, 0.1228, 0.7828, 0.1184, 0.7884, 0.1184, 0.7694, 0.1183, 0.7694, 0.1228, 0.7837, 0.1227, 0.7694, 0.1183, 0.7837, 0.1227, 0.7837, 0.1184, 0.7694, 0.1228, 0.7694, 0.1183, 0.7837, 0.1184, 0.7694, 0.1228, 0.7837, 0.1184, 0.7837, 0.1227, 0.7837, 0.1227, 0.7694, 0.1228, 0.7694, 0.1183, 0.7837, 0.1227, 0.7694, 0.1183, 0.7837, 0.1184, 0.7713, 0.1183, 0.7855, 0.1184, 0.7856, 0.1227, 0.7713, 0.1183, 0.7856, 0.1227, 0.7713, 0.1228, 0.7829, 0.1227, 0.7686, 0.1183, 0.7828, 0.1184, 0.7829, 0.1227, 0.7686, 0.1228, 0.7686, 0.1183, 0.7686, 0.1228, 0.7685, 0.1183, 0.7829, 0.1227, 0.7685, 0.1183, 0.7828, 0.1184, 0.7829, 0.1227, 0.7856, 0.1227, 0.7713, 0.1228, 0.7713, 0.1183, 0.7856, 0.1227, 0.7713, 0.1183, 0.7856, 0.1184, 0.7855, 0.1184, 0.7713, 0.1183, 0.7713, 0.1228, 0.7855, 0.1184, 0.7713, 0.1228, 0.7856, 0.1227, 0.7713, 0.1228, 0.7856, 0.1227, 0.7856, 0.1184, 0.7713, 0.1228, 0.7856, 0.1184, 0.7713, 0.1183, 0.7837, 0.1227, 0.7694, 0.1228, 0.7694, 0.1183, 0.7837, 0.1227, 0.7694, 0.1183, 0.7837, 0.1184, 0.7837, 0.1227, 0.7837, 0.1184, 0.7694, 0.1183, 0.7837, 0.1227, 0.7694, 0.1183, 0.7694, 0.1228, 0.7856, 0.1227, 0.7855, 0.1184, 0.7713, 0.1183, 0.7856, 0.1227, 0.7713, 0.1183, 0.7713, 0.1228, 0.7884, 0.1184, 0.7828, 0.1184, 0.7829, 0.1227, 0.7884, 0.1184, 0.7829, 0.1227, 0.7884, 0.1228, 0.7694, 0.1183, 0.7694, 0.1228, 0.7837, 0.1227, 0.7694, 0.1183, 0.7837, 0.1227, 0.7837, 0.1184, 0.7713, 0.1228, 0.7713, 0.1183, 0.7855, 0.1184, 0.7713, 0.1228, 0.7855, 0.1184, 0.7856, 0.1227, 0.7884, 0.1228, 0.7829, 0.1227, 0.7828, 0.1184, 0.7884, 0.1228, 0.7828, 0.1184, 0.7884, 0.1184, 0.7694, 0.1183, 0.7694, 0.1228, 0.7837, 0.1227, 0.7694, 0.1183, 0.7837, 0.1227, 0.7837, 0.1184, 0.7694, 0.1228, 0.7694, 0.1183, 0.7837, 0.1184, 0.7694, 0.1228, 0.7837, 0.1184, 0.7837, 0.1227, 0.7837, 0.1227, 0.7694, 0.1228, 0.7694, 0.1183, 0.7837, 0.1227, 0.7694, 0.1183, 0.7837, 0.1184, 0.7713, 0.1183, 0.7855, 0.1184, 0.7856, 0.1227, 0.7713, 0.1183, 0.7856, 0.1227, 0.7713, 0.1228, 0.7829, 0.1227, 0.7686, 0.1183, 0.7828, 0.1184, 0.7829, 0.1227, 0.7686, 0.1228, 0.7686, 0.1183, 0.7686, 0.1228, 0.7686, 0.1183, 0.7829, 0.1227, 0.7686, 0.1183, 0.7828, 0.1184, 0.7829, 0.1227, 0.7856, 0.1227, 0.7714, 0.1228, 0.7714, 0.1183, 0.7856, 0.1227, 0.7714, 0.1183, 0.7856, 0.1184, 0.7855, 0.1184, 0.7713, 0.1183, 0.7713, 0.1228, 0.7855, 0.1184, 0.7713, 0.1228, 0.7856, 0.1227, 0.7714, 0.1228, 0.7856, 0.1227, 0.7856, 0.1184, 0.7714, 0.1228, 0.7856, 0.1184, 0.7714, 0.1183, 0.7837, 0.1227, 0.7694, 0.1228, 0.7694, 0.1183, 0.7837, 0.1227, 0.7694, 0.1183, 0.7837, 0.1184, 0.7837, 0.1227, 0.7837, 0.1184, 0.7694, 0.1183, 0.7837, 0.1227, 0.7694, 0.1183, 0.7694, 0.1228, 0.7856, 0.1227, 0.7855, 0.1184, 0.7713, 0.1183, 0.7856, 0.1227, 0.7713, 0.1183, 0.7713, 0.1228, 0.7884, 0.1184, 0.7828, 0.1184, 0.7829, 0.1227, 0.7884, 0.1184, 0.7829, 0.1227, 0.7884, 0.1228, 0.7694, 0.1183, 0.7694, 0.1228, 0.7837, 0.1227, 0.7694, 0.1183, 0.7837, 0.1227, 0.7837, 0.1184, 0.1819, 0.07509, 0.1819, 0.06618, 0.1685, 0.06618, 0.1819, 0.07509, 0.1685, 0.06618, 0.1685, 0.07509, 0.1816, 0.06583, 0.1718, 0.06583, 0.1718, 0.07519, 0.1816, 0.06583, 0.1718, 0.07519, 0.1816, 0.07519, 0.1719, 0.07514, 0.1816, 0.07514, 0.1816, 0.06588, 0.1719, 0.07514, 0.1816, 0.06588, 0.1719, 0.06588, 0.1434, 0.06591, 0.1559, 0.06591, 0.1559, 0.07522, 0.1434, 0.06591, 0.1559, 0.07522, 0.1434, 0.07522, 0.1685, 0.07509, 0.1685, 0.06618, 0.1819, 0.06618, 0.1685, 0.07509, 0.1819, 0.06618, 0.1819, 0.07509, 0.1816, 0.07519, 0.1718, 0.07519, 0.1718, 0.06583, 0.1816, 0.07519, 0.1718, 0.06583, 0.1816, 0.06583, 0.1434, 0.07522, 0.1559, 0.07522, 0.1559, 0.06591, 0.1434, 0.07522, 0.1559, 0.06591, 0.1434, 0.06591, 0.1719, 0.06588, 0.1816, 0.06588, 0.1816, 0.07514, 0.1719, 0.06588, 0.1816, 0.07514, 0.1719, 0.07514, 0.2116, 0.07522, 0.1977, 0.06591, 0.2116, 0.06591, 0.2116, 0.07522, 0.1977, 0.07522, 0.1977, 0.06591, 0.1977, 0.07522, 0.1846, 0.06591, 0.1977, 0.06591, 0.1977, 0.07522, 0.1846, 0.07522, 0.1846, 0.06591, 0.7663, 0.1228, 0.7663, 0.1265, 0.7615, 0.1265, 0.7615, 0.1228, 0.7663, 0.1228, 0.7615, 0.1265, 0.7615, 0.1228, 0.7663, 0.1191, 0.7663, 0.1228, 0.7615, 0.1228, 0.7615, 0.1191, 0.7663, 0.1191, 0.7615, 0.1191, 0.7663, 0.1153, 0.7663, 0.1191, 0.7615, 0.1191, 0.7615, 0.1153, 0.7663, 0.1153, 0.7663, 0.1116, 0.7663, 0.1153, 0.7615, 0.1153, 0.7663, 0.1116, 0.7615, 0.1153, 0.7615, 0.1116, 0.7663, 0.1079, 0.7663, 0.1116, 0.7615, 0.1116, 0.7663, 0.1079, 0.7615, 0.1116, 0.7615, 0.1079, 0.7664, 0.1042, 0.7663, 0.1079, 0.7615, 0.1079, 0.7664, 0.1042, 0.7615, 0.1079, 0.7614, 0.1042, 0.7665, 0.1008, 0.7664, 0.1042, 0.7614, 0.1042, 0.7665, 0.1008, 0.7614, 0.1042, 0.7613, 0.1008, 0.7665, 0.09734, 0.7665, 0.1008, 0.7613, 0.1008, 0.7665, 0.09734, 0.7613, 0.1008, 0.7612, 0.09734, 0.7615, 0.1228, 0.7615, 0.1265, 0.7663, 0.1265, 0.7615, 0.1228, 0.7663, 0.1265, 0.7663, 0.1228, 0.7615, 0.1228, 0.7663, 0.1228, 0.7615, 0.1191, 0.7663, 0.1228, 0.7663, 0.1191, 0.7615, 0.1191, 0.7663, 0.1191, 0.7615, 0.1153, 0.7615, 0.1191, 0.7663, 0.1191, 0.7663, 0.1153, 0.7615, 0.1153, 0.7615, 0.1116, 0.7615, 0.1153, 0.7663, 0.1153, 0.7615, 0.1116, 0.7663, 0.1153, 0.7663, 0.1116, 0.7615, 0.1079, 0.7615, 0.1116, 0.7663, 0.1116, 0.7615, 0.1079, 0.7663, 0.1116, 0.7663, 0.1079, 0.7614, 0.1042, 0.7615, 0.1079, 0.7663, 0.1079, 0.7614, 0.1042, 0.7663, 0.1079, 0.7664, 0.1042, 0.7613, 0.1008, 0.7614, 0.1042, 0.7664, 0.1042, 0.7613, 0.1008, 0.7664, 0.1042, 0.7665, 0.1008, 0.7612, 0.09734, 0.7613, 0.1008, 0.7665, 0.1008, 0.7612, 0.09734, 0.7665, 0.1008, 0.7665, 0.09734, 0.162, 0.07187, 0.1766, 0.06763, 0.162, 0.06763, 0.162, 0.07187, 0.1766, 0.07367, 0.1766, 0.06763, 0.1766, 0.07367, 0.1843, 0.06763, 0.1766, 0.06763, 0.1766, 0.07367, 0.1843, 0.07187, 0.1843, 0.06763, 0.8824, 0.1356, 0.8874, 0.143, 0.8873, 0.1214, 0.8824, 0.1356, 0.8873, 0.1214, 0.8824, 0.1214, 0.8873, 0.1214, 0.8874, 0.0902, 0.8824, 0.1214, 0.8824, 0.1214, 0.8874, 0.0902, 0.8824, 0.09456, 0.162, 0.06763, 0.1766, 0.07367, 0.162, 0.07187, 0.162, 0.06763, 0.1766, 0.06763, 0.1766, 0.07367, 0.1766, 0.06763, 0.1843, 0.07187, 0.1766, 0.07367, 0.1766, 0.06763, 0.1843, 0.06763, 0.1843, 0.07187, 0.8824, 0.09456, 0.8874, 0.0902, 0.8873, 0.1214, 0.8824, 0.09456, 0.8873, 0.1214, 0.8824, 0.1214, 0.8873, 0.1214, 0.8874, 0.143, 0.8824, 0.1214, 0.8824, 0.1214, 0.8874, 0.143, 0.8824, 0.1356, 0.2116, 0.06591, 0.1977, 0.07522, 0.2116, 0.07522, 0.2116, 0.06591, 0.1977, 0.06591, 0.1977, 0.07522, 0.1977, 0.06591, 0.1846, 0.07522, 0.1977, 0.07522, 0.1977, 0.06591, 0.1846, 0.06591, 0.1846, 0.07522, 0.8904, 0.1382, 0.894, 0.1382, 0.894, 0.1296, 0.8904, 0.1382, 0.894, 0.1296, 0.8905, 0.1293, 0.8904, 0.1382, 0.8905, 0.1293, 0.894, 0.1382, 0.8905, 0.1293, 0.894, 0.1296, 0.894, 0.1382, 0.8903, 0.1279, 0.8938, 0.1284, 0.8938, 0.1393, 0.8903, 0.1279, 0.8938, 0.1393, 0.8903, 0.1393, 0.8903, 0.1279, 0.8903, 0.1393, 0.8938, 0.1284, 0.8903, 0.1393, 0.8938, 0.1393, 0.8938, 0.1284, 0.8593, 0.151, 0.8576, 0.1467, 0.8649, 0.1442, 0.8593, 0.151, 0.8649, 0.1442, 0.865, 0.1482, 0.8649, 0.1442, 0.8742, 0.1465, 0.865, 0.1482, 0.865, 0.1482, 0.8742, 0.1465, 0.8727, 0.15, 0.8742, 0.1465, 0.8796, 0.1515, 0.8727, 0.15, 0.8727, 0.15, 0.8796, 0.1515, 0.8767, 0.1538, 0.8791, 0.1606, 0.8767, 0.1538, 0.8796, 0.1515, 0.8791, 0.1606, 0.8796, 0.1515, 0.8827, 0.16, 0.8775, 0.1656, 0.8791, 0.1606, 0.8827, 0.16, 0.8775, 0.1656, 0.8827, 0.16, 0.8814, 0.1666, 0.8775, 0.1656, 0.8814, 0.1666, 0.8776, 0.1719, 0.8775, 0.1656, 0.8776, 0.1719, 0.8741, 0.1698, 0.865, 0.1482, 0.8576, 0.1467, 0.8593, 0.151, 0.865, 0.1482, 0.8649, 0.1442, 0.8576, 0.1467, 0.865, 0.1482, 0.8727, 0.15, 0.8649, 0.1442, 0.8649, 0.1442, 0.8727, 0.15, 0.8742, 0.1465, 0.8742, 0.1465, 0.8727, 0.15, 0.8767, 0.1538, 0.8742, 0.1465, 0.8767, 0.1538, 0.8796, 0.1515, 0.8767, 0.1538, 0.8827, 0.16, 0.8796, 0.1515, 0.8767, 0.1538, 0.8791, 0.1606, 0.8827, 0.16, 0.8814, 0.1666, 0.8827, 0.16, 0.8791, 0.1606, 0.8814, 0.1666, 0.8791, 0.1606, 0.8775, 0.1656, 0.8741, 0.1698, 0.8814, 0.1666, 0.8775, 0.1656, 0.8741, 0.1698, 0.8776, 0.1719, 0.8814, 0.1666, 0.7828, 0.1184, 0.7685, 0.1183, 0.7686, 0.1228, 0.7828, 0.1184, 0.7686, 0.1228, 0.7829, 0.1227, 0.7686, 0.1228, 0.7829, 0.1227, 0.7828, 0.1184, 0.7686, 0.1228, 0.7828, 0.1184, 0.7686, 0.1183, 0.9039, 0.4551, 0.8921, 0.4566, 0.8919, 0.4655, 0.9039, 0.4551, 0.8975, 0.4508, 0.8921, 0.4566, 0.9039, 0.4551, 0.9053, 0.4492, 0.8975, 0.4508, 0.9039, 0.4551, 0.9126, 0.4535, 0.9053, 0.4492, 0.8919, 0.4655, 0.8921, 0.4566, 0.8975, 0.4508, 0.8919, 0.4655, 0.8975, 0.4508, 0.9039, 0.4551, 0.8975, 0.4508, 0.9126, 0.4535, 0.9039, 0.4551, 0.8975, 0.4508, 0.9053, 0.4492, 0.9126, 0.4535, 0.7828, 0.1184, 0.7686, 0.1183, 0.7686, 0.1228, 0.7828, 0.1184, 0.7686, 0.1228, 0.7829, 0.1227, 0.7686, 0.1228, 0.7829, 0.1227, 0.7828, 0.1184, 0.7686, 0.1228, 0.7828, 0.1184, 0.7686, 0.1183, 0.1559, 0.07522, 0.1559, 0.06591, 0.1678, 0.06591, 0.1559, 0.07522, 0.1678, 0.06591, 0.1678, 0.07522, 0.1678, 0.06591, 0.1846, 0.07522, 0.1678, 0.07522, 0.1678, 0.06591, 0.1846, 0.06591, 0.1846, 0.07522, 0.1678, 0.07522, 0.1559, 0.06591, 0.1559, 0.07522, 0.1678, 0.07522, 0.1678, 0.06591, 0.1559, 0.06591, 0.1678, 0.07522, 0.1846, 0.06591, 0.1678, 0.06591, 0.1678, 0.07522, 0.1846, 0.07522, 0.1846, 0.06591, 0.4817, 0.7317, 0.4751, 0.7318, 0.4684, 0.726, 0.4816, 0.726, 0.4817, 0.7317, 0.4684, 0.726, 0.4816, 0.726, 0.4994, 0.7318, 0.4817, 0.7317, 0.4816, 0.726, 0.4684, 0.726, 0.4688, 0.7132, 0.506, 0.726, 0.4994, 0.7318, 0.4816, 0.726, 0.4816, 0.726, 0.4688, 0.7132, 0.4815, 0.7009, 0.506, 0.726, 0.4816, 0.726, 0.4922, 0.7085, 0.4816, 0.726, 0.4815, 0.7009, 0.4922, 0.7085, 0.506, 0.726, 0.4922, 0.7085, 0.5059, 0.7134, 0.4922, 0.7085, 0.4975, 0.7046, 0.5059, 0.7134, 0.4922, 0.7085, 0.4815, 0.7009, 0.4975, 0.7046, 0.4815, 0.7009, 0.4939, 0.7009, 0.4975, 0.7046, 0.778, 0.4391, 0.7771, 0.4405, 0.7706, 0.4405, 0.778, 0.4391, 0.7706, 0.4405, 0.7706, 0.4391, 0.778, 0.4391, 0.7706, 0.4391, 0.7771, 0.4405, 0.7706, 0.4405, 0.7613, 0.4405, 0.7706, 0.4391, 0.7706, 0.4391, 0.7706, 0.4405, 0.7771, 0.4405, 0.7706, 0.4391, 0.7613, 0.4405, 0.7608, 0.4391, 0.7706, 0.4391, 0.7608, 0.4391, 0.7706, 0.4405, 0.7608, 0.4391, 0.7613, 0.4405, 0.7706, 0.4405, 0.8906, 0.1408, 0.8938, 0.14, 0.8939, 0.1342, 0.8906, 0.1342, 0.8906, 0.1408, 0.8939, 0.1342, 0.8906, 0.1342, 0.8938, 0.14, 0.8906, 0.1408, 0.8906, 0.1342, 0.8939, 0.1342, 0.8939, 0.1275, 0.8906, 0.1342, 0.8939, 0.1342, 0.8938, 0.14, 0.8906, 0.1342, 0.8939, 0.1275, 0.8906, 0.1267, 0.8906, 0.1342, 0.8906, 0.1267, 0.8939, 0.1342, 0.8939, 0.1342, 0.8906, 0.1267, 0.8939, 0.1275, 0.8906, 0.1283, 0.8938, 0.1283, 0.8938, 0.1339, 0.8906, 0.1283, 0.8938, 0.1339, 0.8906, 0.1344, 0.8906, 0.1283, 0.8906, 0.1344, 0.8938, 0.1283, 0.8938, 0.1339, 0.8939, 0.1384, 0.8906, 0.1344, 0.8906, 0.1344, 0.8939, 0.1384, 0.8906, 0.1392, 0.8906, 0.1344, 0.8938, 0.1339, 0.8938, 0.1283, 0.8906, 0.1344, 0.8906, 0.1392, 0.8938, 0.1339, 0.8906, 0.1392, 0.8939, 0.1384, 0.8938, 0.1339, 0.506, 0.726, 0.4817, 0.7317, 0.4994, 0.7318, 0.506, 0.726, 0.5059, 0.7134, 0.4975, 0.7046, 0.506, 0.726, 0.4816, 0.726, 0.4817, 0.7317, 0.4816, 0.726, 0.4751, 0.7318, 0.4817, 0.7317, 0.4816, 0.726, 0.4684, 0.726, 0.4751, 0.7318, 0.4816, 0.726, 0.4688, 0.7132, 0.4684, 0.726, 0.4816, 0.726, 0.4815, 0.7009, 0.4688, 0.7132, 0.506, 0.726, 0.4975, 0.7046, 0.4922, 0.7085, 0.506, 0.726, 0.4922, 0.7085, 0.4816, 0.726, 0.4816, 0.726, 0.4922, 0.7085, 0.4815, 0.7009, 0.4975, 0.7046, 0.4939, 0.7009, 0.4922, 0.7085, 0.4922, 0.7085, 0.4939, 0.7009, 0.4815, 0.7009])
me_torso_001.materials.append(mat_armham_s3o_mat)
me_torso_001.use_remesh_fix_poles = True
me_torso_001.use_remesh_preserve_attributes = False
me_torso_001.use_mirror_vertex_groups = False
me_torso_001.update()
me_rarm_001 = bpy.data.meshes.new('rarm.001')
me_rarm_001.from_pydata([(1.247, 4.99, -3.478), (1.247, 3.084, -3.478), (-2.476, 3.084, -3.478), (-2.476, 4.99, -3.478), (1.247, 4.99, -3.478), (0.2922, 4.99, 1.766), (0.2922, 3.084, 1.766), (1.247, 3.084, -3.478), (-2.476, 3.084, -3.478), (-1.521, 3.084, 1.766), (-1.521, 4.99, 1.766), (-2.476, 4.99, -3.478), (0.2922, 4.99, 1.766), (-1.521, 4.99, 1.766), (-1.521, 3.084, 1.766), (0.2922, 3.084, 1.766), (1.531, 7.166, -3.845), (1.531, 4.615, -3.845), (-2.867, 4.615, -3.845), (-2.867, 7.166, -3.845), (0.4785, 7.166, 3.417), (-1.815, 7.166, 3.417), (-1.815, 4.615, 3.417), (0.4785, 4.615, 3.417), (3.478, 3.23, -4.655), (1.268, -4.38, -4.655), (-3.323, -4.38, -4.655), (-3.323, 3.23, -4.655), (3.478, 3.23, 2.851), (-3.323, 3.23, 2.851), (-3.323, -4.38, 2.851), (1.268, -4.38, 2.851), (-0.9795, -8.65, -0.7794), (-0.9795, -8.65, 1.396), (-2.955, -8.65, 1.396), (-2.955, -8.65, -0.7794), (1.531, 7.166, -3.845), (0.4785, 7.166, 2.269), (0.4785, 4.615, 2.269), (1.531, 4.615, -3.845), (-2.867, 4.615, -3.845), (-1.815, 4.615, 2.269), (-1.815, 7.166, 2.269), (-2.867, 7.166, -3.845), (0.4785, 4.615, 3.417), (0.4785, 4.615, 2.269), (0.4785, 7.166, 2.269), (0.4785, 7.166, 3.417), (-1.815, 7.166, 3.417), (-1.815, 7.166, 2.269), (-1.815, 4.615, 2.269), (-1.815, 4.615, 3.417), (-3.323, 3.23, -4.655), (-3.323, 3.23, 2.851), (3.478, 3.23, 2.851), (3.478, 3.23, -4.655), (1.268, -4.38, -4.655), (1.268, -4.38, 2.851), (-3.323, -4.38, 2.851), (-3.323, -4.38, -4.655), (-0.9795, -3.774, -1.473), (-0.9795, -8.65, -0.7794), (-2.955, -8.65, -0.7794), (-2.955, -3.774, -1.473), (-0.9795, -3.774, -1.473), (-0.9795, -3.774, 2.09), (-0.9795, -8.65, 1.396), (-0.9795, -8.65, -0.7794), (-2.955, -8.65, -0.7794), (-2.955, -8.65, 1.396), (-2.955, -3.774, 2.09), (-2.955, -3.774, -1.473), (-0.9795, -3.774, 2.09), (-2.955, -3.774, 2.09), (-2.955, -8.65, 1.396), (-0.9795, -8.65, 1.396), (-2.867, 7.166, -3.845), (-1.815, 7.166, 2.269), (0.4785, 7.166, 2.269), (1.531, 7.166, -3.845), (1.531, 4.615, -3.845), (0.4785, 4.615, 2.269), (-1.815, 4.615, 2.269), (-2.867, 4.615, -3.845), (0.4785, 7.166, 3.417), (0.4785, 7.166, 2.269), (-1.815, 7.166, 2.269), (-1.815, 7.166, 3.417), (-1.815, 4.615, 3.417), (-1.815, 4.615, 2.269), (0.4785, 4.615, 2.269), (0.4785, 4.615, 3.417), (3.478, 3.23, -4.655), (3.478, 3.23, 2.851), (1.268, -4.38, 2.851), (1.268, -4.38, -4.655), (-3.323, -4.38, -4.655), (-3.323, -4.38, 2.851), (-3.323, 3.23, 2.851), (-3.323, 3.23, -4.655)], [], [(0, 1, 2), (0, 2, 3), (4, 5, 6), (4, 6, 7), (8, 9, 10), (8, 10, 11), (12, 13, 14), (12, 14, 15), (16, 17, 18), (16, 18, 19), (20, 21, 22), (20, 22, 23), (24, 25, 26), (24, 26, 27), (28, 29, 30), (28, 30, 31), (32, 33, 34), (32, 34, 35), (36, 37, 38), (36, 38, 39), (40, 41, 42), (40, 42, 43), (44, 45, 46), (44, 46, 47), (48, 49, 50), (48, 50, 51), (52, 53, 54), (52, 54, 55), (56, 57, 58), (56, 58, 59), (60, 61, 62), (60, 62, 63), (64, 65, 66), (64, 66, 67), (68, 69, 70), (68, 70, 71), (72, 73, 74), (72, 74, 75), (76, 77, 78), (76, 78, 79), (80, 81, 82), (80, 82, 83), (84, 85, 86), (84, 86, 87), (88, 89, 90), (88, 90, 91), (92, 93, 94), (92, 94, 95), (96, 97, 98), (96, 98, 99)])
me_rarm_001.polygons.foreach_set('use_smooth', [True] * 50)
_uv = me_rarm_001.uv_layers.new(name='UVMap')
_uv.uv.foreach_set('vector', [0.7567, 0.4845, 0.7567, 0.4868, 0.7517, 0.4868, 0.7567, 0.4845, 0.7517, 0.4868, 0.7517, 0.4845, 0.7517, 0.4935, 0.7588, 0.4934, 0.7588, 0.4959, 0.7517, 0.4935, 0.7588, 0.4959, 0.7517, 0.4958, 0.7588, 0.4958, 0.7517, 0.4958, 0.7517, 0.4935, 0.7588, 0.4958, 0.7517, 0.4935, 0.7588, 0.4935, 0.7518, 0.4875, 0.754, 0.4874, 0.754, 0.49, 0.7518, 0.4875, 0.754, 0.49, 0.7518, 0.4899, 0.4844, 0.4709, 0.4844, 0.476, 0.4749, 0.476, 0.4844, 0.4709, 0.4749, 0.476, 0.4749, 0.4709, 0.4821, 0.4759, 0.4772, 0.4759, 0.4772, 0.471, 0.4821, 0.4759, 0.4772, 0.471, 0.4821, 0.471, 0.9748, 0.9897, 0.9796, 0.9789, 0.9896, 0.9789, 0.9748, 0.9897, 0.9896, 0.9789, 0.9896, 0.9897, 0.9748, 0.9897, 0.9897, 0.9897, 0.9897, 0.9789, 0.9748, 0.9897, 0.9897, 0.9789, 0.9796, 0.9789, 0.5915, 0.6001, 0.5915, 0.5935, 0.598, 0.5935, 0.5915, 0.6001, 0.598, 0.5935, 0.598, 0.6001, 0.4862, 0.4759, 0.4732, 0.4759, 0.4732, 0.4709, 0.4862, 0.4759, 0.4732, 0.4709, 0.4862, 0.4709, 0.4732, 0.4709, 0.4862, 0.4709, 0.4862, 0.4759, 0.4732, 0.4709, 0.4862, 0.4759, 0.4732, 0.4759, 0.4821, 0.471, 0.4845, 0.471, 0.4845, 0.4759, 0.4821, 0.471, 0.4845, 0.4759, 0.4821, 0.4759, 0.4772, 0.4759, 0.4748, 0.4759, 0.4748, 0.471, 0.4772, 0.4759, 0.4748, 0.471, 0.4772, 0.471, 0.9795, 0.9738, 0.9795, 0.9674, 0.9899, 0.9674, 0.9795, 0.9738, 0.9899, 0.9674, 0.9899, 0.9738, 0.4088, 0.3237, 0.4244, 0.3237, 0.4244, 0.3324, 0.4088, 0.3237, 0.4244, 0.3324, 0.4088, 0.3324, 0.5979, 0.5887, 0.5979, 0.606, 0.5915, 0.606, 0.5979, 0.5887, 0.5915, 0.606, 0.5915, 0.5887, 0.3793, 0.5714, 0.3889, 0.5714, 0.3871, 0.5571, 0.3793, 0.5714, 0.3871, 0.5571, 0.3813, 0.5571, 0.3813, 0.5571, 0.3871, 0.5571, 0.3889, 0.5714, 0.3813, 0.5571, 0.3889, 0.5714, 0.3793, 0.5714, 0.5979, 0.606, 0.5915, 0.606, 0.5915, 0.5887, 0.5979, 0.606, 0.5915, 0.5887, 0.598, 0.5887, 0.3478, 0.711, 0.3445, 0.733, 0.3368, 0.733, 0.3478, 0.711, 0.3368, 0.733, 0.3334, 0.711, 0.3478, 0.711, 0.3444, 0.733, 0.3368, 0.733, 0.3478, 0.711, 0.3368, 0.733, 0.3333, 0.711, 0.3153, 0.6627, 0.3086, 0.6627, 0.3086, 0.6503, 0.3153, 0.6627, 0.3086, 0.6503, 0.3153, 0.6503, 0.3153, 0.6627, 0.3085, 0.6627, 0.3085, 0.6503, 0.3153, 0.6627, 0.3085, 0.6503, 0.3153, 0.6503, 0.4839, 0.4321, 0.4839, 0.4191, 0.4999, 0.4191, 0.4839, 0.4321, 0.4999, 0.4191, 0.4999, 0.4321, 0.3856, 0.3631, 0.3856, 0.3522, 0.4019, 0.3522, 0.3856, 0.3631, 0.4019, 0.3522, 0.4019, 0.3631])
me_rarm_001.materials.append(mat_armham_s3o_mat)
me_rarm_001.use_remesh_fix_poles = True
me_rarm_001.use_remesh_preserve_attributes = False
me_rarm_001.use_mirror_vertex_groups = False
me_rarm_001.update()
me_rbarrel = bpy.data.meshes.new('rbarrel')
me_rbarrel.from_pydata([(0.7719, -1.431, -3.206), (0.7719, -3.893, -3.206), (-1.88, -3.893, -3.206), (-1.88, -1.431, -3.206), (0.7719, -1.431, -3.206), (0.7719, -1.431, -2.131), (0.7719, -3.893, -2.131), (0.7719, -3.893, -3.206), (-1.88, -3.893, -3.206), (-1.88, -3.893, -2.131), (-1.88, -1.431, -2.131), (-1.88, -1.431, -3.206), (0.7719, -1.431, -2.131), (-1.88, -1.431, -2.131), (-1.88, -3.893, -2.131), (0.7719, -3.893, -2.131), (1.832, -0.3245, 2.746), (-2.94, -0.3245, 2.746), (-2.94, -1.956, 2.746), (1.832, -1.956, 2.746), (1.832, 2.538, -4.463), (1.832, -1.956, -4.463), (-2.94, -1.956, -4.463), (-2.94, 2.538, -4.463), (0.7334, -1.431, -1.379), (0.7334, -3.893, -1.379), (-1.842, -3.893, -1.379), (-1.842, -1.431, -1.379), (0.7334, -1.431, -1.379), (0.05888, -1.431, 1.317), (0.05888, -3.893, 1.317), (0.7334, -3.893, -1.379), (-1.842, -3.893, -1.379), (-1.167, -3.893, 1.317), (-1.167, -1.431, 1.317), (-1.842, -1.431, -1.379), (0.05888, -1.431, 1.317), (-1.167, -1.431, 1.317), (-1.167, -3.893, 1.317), (0.05888, -3.893, 1.317), (1.328, 2.723, 1.436), (1.328, 2.723, -3.554), (-2.436, 2.723, -3.554), (-2.436, 2.723, 1.436), (1.832, -1.956, 2.746), (1.832, -1.956, -4.463), (1.832, 2.538, -4.463), (1.832, -0.3245, 2.746), (-2.94, -0.3245, 2.746), (-2.94, 2.538, -4.463), (-2.94, -1.956, -4.463), (-2.94, -1.956, 2.746), (1.328, 2.723, 1.436), (-2.436, 2.723, 1.436), (-2.436, -1.318, 1.436), (1.328, -1.318, 1.436), (1.328, -1.318, 1.436), (1.328, -1.318, -3.554), (1.328, 2.723, -3.554), (1.328, 2.723, 1.436), (-2.436, 2.723, 1.436), (-2.436, 2.723, -3.554), (-2.436, -1.318, -3.554), (-2.436, -1.318, 1.436), (1.328, 2.723, -3.554), (1.328, -1.318, -3.554), (-2.436, -1.318, -3.554), (-2.436, 2.723, -3.554), (1.832, -0.3245, 2.746), (1.832, 2.538, -4.463), (-2.94, 2.538, -4.463), (-2.94, -0.3245, 2.746), (-2.94, -1.956, 2.746), (-2.94, -1.956, -4.463), (1.832, -1.956, -4.463), (1.832, -1.956, 2.746)], [], [(0, 1, 2), (0, 2, 3), (4, 5, 6), (4, 6, 7), (8, 9, 10), (8, 10, 11), (12, 13, 14), (12, 14, 15), (16, 17, 18), (16, 18, 19), (20, 21, 22), (20, 22, 23), (24, 25, 26), (24, 26, 27), (28, 29, 30), (28, 30, 31), (32, 33, 34), (32, 34, 35), (36, 37, 38), (36, 38, 39), (40, 41, 42), (40, 42, 43), (44, 45, 46), (44, 46, 47), (48, 49, 50), (48, 50, 51), (52, 53, 54), (52, 54, 55), (56, 57, 58), (56, 58, 59), (60, 61, 62), (60, 62, 63), (64, 65, 66), (64, 66, 67), (68, 69, 70), (68, 70, 71), (72, 73, 74), (72, 74, 75)])
me_rbarrel.polygons.foreach_set('use_smooth', [True] * 38)
_uv = me_rbarrel.uv_layers.new(name='UVMap')
_uv.uv.foreach_set('vector', [0.7791, 0.1176, 0.7826, 0.1176, 0.7825, 0.1214, 0.7791, 0.1176, 0.7825, 0.1214, 0.7792, 0.1214, 0.7791, 0.1176, 0.7791, 0.1161, 0.7826, 0.1161, 0.7791, 0.1176, 0.7826, 0.1161, 0.7826, 0.1176, 0.7817, 0.109, 0.7821, 0.1122, 0.7795, 0.1122, 0.7817, 0.109, 0.7795, 0.1122, 0.78, 0.109, 0.7791, 0.1161, 0.7795, 0.1122, 0.7821, 0.1122, 0.7791, 0.1161, 0.7821, 0.1122, 0.7826, 0.1161, 0.6829, 0.4876, 0.6829, 0.4982, 0.6797, 0.4982, 0.6829, 0.4876, 0.6797, 0.4982, 0.6797, 0.4876, 0.7226, 0.4531, 0.7226, 0.4597, 0.7149, 0.4597, 0.7226, 0.4531, 0.7149, 0.4597, 0.7149, 0.4531, 0.7813, 0.1095, 0.7813, 0.1149, 0.7751, 0.1149, 0.7813, 0.1095, 0.7751, 0.1149, 0.7751, 0.1095, 0.7813, 0.1095, 0.7878, 0.1095, 0.7878, 0.1149, 0.7813, 0.1095, 0.7878, 0.1149, 0.7813, 0.1149, 0.7751, 0.1149, 0.7686, 0.1151, 0.7686, 0.1094, 0.7751, 0.1149, 0.7686, 0.1094, 0.7751, 0.1095, 0.7659, 0.1092, 0.7686, 0.1094, 0.7686, 0.1151, 0.7659, 0.1092, 0.7686, 0.1151, 0.7659, 0.1152, 0.7802, 0.1751, 0.7717, 0.1751, 0.7717, 0.181, 0.7802, 0.1751, 0.7717, 0.181, 0.7802, 0.181, 0.7518, 0.464, 0.7518, 0.4442, 0.7848, 0.4442, 0.7518, 0.464, 0.7848, 0.4442, 0.7637, 0.464, 0.7637, 0.4639, 0.7848, 0.4443, 0.7517, 0.4443, 0.7637, 0.4639, 0.7517, 0.4443, 0.7517, 0.4639, 0.9335, 0.1764, 0.9335, 0.1655, 0.9431, 0.1655, 0.9335, 0.1764, 0.9431, 0.1655, 0.9431, 0.1764, 0.9542, 0.1763, 0.9397, 0.1763, 0.9397, 0.1655, 0.9542, 0.1763, 0.9397, 0.1655, 0.9542, 0.1655, 0.9542, 0.1762, 0.9397, 0.1762, 0.9397, 0.1655, 0.9542, 0.1762, 0.9397, 0.1655, 0.9542, 0.1655, 0.9539, 0.176, 0.942, 0.176, 0.942, 0.1659, 0.9539, 0.176, 0.942, 0.1659, 0.9539, 0.1659, 0.2844, 0.638, 0.2776, 0.638, 0.2776, 0.6326, 0.2844, 0.638, 0.2776, 0.6326, 0.2844, 0.6326, 0.6688, 0.498, 0.6826, 0.498, 0.6826, 0.4873, 0.6688, 0.498, 0.6826, 0.4873, 0.6688, 0.4873])
me_rbarrel.materials.append(mat_armham_s3o_mat)
me_rbarrel.use_remesh_fix_poles = True
me_rbarrel.use_remesh_preserve_attributes = False
me_rbarrel.use_mirror_vertex_groups = False
me_rbarrel.update()
me_rvent = bpy.data.meshes.new('rvent')
me_rvent.from_pydata([(1.766, -0.9525, -3.208), (1.766, -0.9525, 1.409), (1.282, -2.757, 1.409), (1.282, -2.757, -3.208), (1.766, -0.9525, -3.208), (1.282, -2.757, -3.208), (-1.595, -1.986, -3.208), (-1.111, -0.1815, -3.208), (-1.111, -0.1815, -3.208), (-1.111, -0.1815, 1.409), (1.766, -0.9525, 1.409), (1.766, -0.9525, -3.208), (1.282, -2.757, -3.208), (1.282, -2.757, 1.409), (-1.595, -1.986, 1.409), (-1.595, -1.986, -3.208), (1.766, -0.9525, 1.409), (-1.111, -0.1815, 1.409), (-1.595, -1.986, 1.409), (1.282, -2.757, 1.409)], [], [(0, 1, 2), (0, 2, 3), (4, 5, 6), (4, 6, 7), (8, 9, 10), (8, 10, 11), (12, 13, 14), (12, 14, 15), (16, 17, 18), (16, 18, 19)])
me_rvent.polygons.foreach_set('use_smooth', [True] * 10)
_uv = me_rvent.uv_layers.new(name='UVMap')
_uv.uv.foreach_set('vector', [0.2639, 0.4728, 0.2639, 0.4631, 0.2704, 0.4631, 0.2639, 0.4728, 0.2704, 0.4631, 0.2704, 0.4728, 0.2638, 0.4732, 0.2507, 0.4733, 0.2509, 0.4659, 0.2638, 0.4732, 0.2509, 0.4659, 0.264, 0.4657, 0.3268, 0.4452, 0.334, 0.4452, 0.334, 0.4485, 0.3268, 0.4452, 0.334, 0.4485, 0.3268, 0.4485, 0.4693, 0.4296, 0.4693, 0.4201, 0.4638, 0.4201, 0.4693, 0.4296, 0.4638, 0.4201, 0.4638, 0.4296, 0.251, 0.4732, 0.2506, 0.4658, 0.2637, 0.466, 0.251, 0.4732, 0.2637, 0.466, 0.264, 0.4733])
me_rvent.materials.append(mat_armham_s3o_mat)
me_rvent.use_remesh_fix_poles = True
me_rvent.use_remesh_preserve_attributes = False
me_rvent.use_mirror_vertex_groups = False
me_rvent.update()
me_larm_001 = bpy.data.meshes.new('larm.001')
me_larm_001.from_pydata([(1.556, 4.99, -3.478), (1.556, 3.084, -3.478), (-2.167, 3.084, -3.478), (-2.167, 4.99, -3.478), (1.556, 4.99, -3.478), (0.6011, 4.99, 1.766), (0.6011, 3.084, 1.766), (1.556, 3.084, -3.478), (-2.167, 3.084, -3.478), (-1.212, 3.084, 1.766), (-1.212, 4.99, 1.766), (-2.167, 4.99, -3.478), (-1.212, 3.084, 1.766), (0.6011, 3.084, 1.766), (0.6011, 4.99, 1.766), (-1.212, 4.99, 1.766), (1.947, 7.166, -3.845), (1.947, 4.615, -3.845), (-2.451, 4.615, -3.845), (-2.451, 7.166, -3.845), (-1.399, 4.615, 3.417), (0.8947, 4.615, 3.417), (0.8947, 7.166, 3.417), (-1.399, 7.166, 3.417), (2.403, 3.23, -4.655), (2.403, -4.38, -4.655), (-2.188, -4.38, -4.655), (-4.399, 3.23, -4.655), (-2.188, -4.38, 2.851), (2.403, -4.38, 2.851), (2.403, 3.23, 2.851), (-4.399, 3.23, 2.851), (2.035, -8.65, -0.7794), (2.035, -8.65, 1.396), (0.05933, -8.65, 1.396), (0.05933, -8.65, -0.7794), (1.947, 7.166, -3.845), (0.8947, 7.166, 2.269), (0.8947, 4.615, 2.269), (1.947, 4.615, -3.845), (-2.451, 4.615, -3.845), (-1.399, 4.615, 2.269), (-1.399, 7.166, 2.269), (-2.451, 7.166, -3.845), (-1.399, 7.166, 3.417), (-1.399, 7.166, 2.269), (-1.399, 4.615, 2.269), (-1.399, 4.615, 3.417), (0.8947, 4.615, 3.417), (0.8947, 4.615, 2.269), (0.8947, 7.166, 2.269), (0.8947, 7.166, 3.417), (-4.399, 3.23, -4.655), (-4.399, 3.23, 2.851), (2.403, 3.23, 2.851), (2.403, 3.23, -4.655), (2.403, -4.38, -4.655), (2.403, -4.38, 2.851), (-2.188, -4.38, 2.851), (-2.188, -4.38, -4.655), (2.035, -3.774, -1.473), (2.035, -8.65, -0.7794), (0.05933, -8.65, -0.7794), (0.05933, -3.774, -1.473), (2.035, -3.774, -1.473), (2.035, -3.774, 2.09), (2.035, -8.65, 1.396), (2.035, -8.65, -0.7794), (0.05933, -8.65, -0.7794), (0.05933, -8.65, 1.396), (0.05933, -3.774, 2.09), (0.05933, -3.774, -1.473), (0.05933, -8.65, 1.396), (2.035, -8.65, 1.396), (2.035, -3.774, 2.09), (0.05933, -3.774, 2.09), (-2.451, 7.166, -3.845), (-1.399, 7.166, 2.269), (0.8947, 7.166, 2.269), (1.947, 7.166, -3.845), (1.947, 4.615, -3.845), (0.8947, 4.615, 2.269), (-1.399, 4.615, 2.269), (-2.451, 4.615, -3.845), (-1.399, 4.615, 3.417), (-1.399, 4.615, 2.269), (0.8947, 4.615, 2.269), (0.8947, 4.615, 3.417), (0.8947, 7.166, 3.417), (0.8947, 7.166, 2.269), (-1.399, 7.166, 2.269), (-1.399, 7.166, 3.417), (2.403, 3.23, -4.655), (2.403, 3.23, 2.851), (2.403, -4.38, 2.851), (2.403, -4.38, -4.655), (-2.188, -4.38, -4.655), (-2.188, -4.38, 2.851), (-4.399, 3.23, 2.851), (-4.399, 3.23, -4.655)], [], [(0, 1, 2), (0, 2, 3), (4, 5, 6), (4, 6, 7), (8, 9, 10), (8, 10, 11), (12, 13, 14), (12, 14, 15), (16, 17, 18), (16, 18, 19), (20, 21, 22), (20, 22, 23), (24, 25, 26), (24, 26, 27), (28, 29, 30), (28, 30, 31), (32, 33, 34), (32, 34, 35), (36, 37, 38), (36, 38, 39), (40, 41, 42), (40, 42, 43), (44, 45, 46), (44, 46, 47), (48, 49, 50), (48, 50, 51), (52, 53, 54), (52, 54, 55), (56, 57, 58), (56, 58, 59), (60, 61, 62), (60, 62, 63), (64, 65, 66), (64, 66, 67), (68, 69, 70), (68, 70, 71), (72, 73, 74), (72, 74, 75), (76, 77, 78), (76, 78, 79), (80, 81, 82), (80, 82, 83), (84, 85, 86), (84, 86, 87), (88, 89, 90), (88, 90, 91), (92, 93, 94), (92, 94, 95), (96, 97, 98), (96, 98, 99)])
me_larm_001.polygons.foreach_set('use_smooth', [True] * 50)
_uv = me_larm_001.uv_layers.new(name='UVMap')
_uv.uv.foreach_set('vector', [0.7517, 0.4845, 0.7517, 0.4868, 0.7567, 0.4868, 0.7517, 0.4845, 0.7567, 0.4868, 0.7567, 0.4845, 0.7588, 0.4935, 0.7517, 0.4935, 0.7517, 0.4958, 0.7588, 0.4935, 0.7517, 0.4958, 0.7588, 0.4958, 0.7517, 0.4958, 0.7588, 0.4959, 0.7588, 0.4934, 0.7517, 0.4958, 0.7588, 0.4934, 0.7517, 0.4935, 0.7518, 0.4899, 0.754, 0.49, 0.754, 0.4874, 0.7518, 0.4899, 0.754, 0.4874, 0.7518, 0.4875, 0.4749, 0.4709, 0.4749, 0.476, 0.4844, 0.476, 0.4749, 0.4709, 0.4844, 0.476, 0.4844, 0.4709, 0.4821, 0.471, 0.4772, 0.471, 0.4772, 0.4759, 0.4821, 0.471, 0.4772, 0.4759, 0.4821, 0.4759, 0.9896, 0.9897, 0.9896, 0.9789, 0.9796, 0.9789, 0.9896, 0.9897, 0.9796, 0.9789, 0.9748, 0.9897, 0.9796, 0.9789, 0.9897, 0.9789, 0.9897, 0.9897, 0.9796, 0.9789, 0.9897, 0.9897, 0.9748, 0.9897, 0.598, 0.6001, 0.598, 0.5935, 0.5915, 0.5935, 0.598, 0.6001, 0.5915, 0.5935, 0.5915, 0.6001, 0.4732, 0.4759, 0.4862, 0.4759, 0.4862, 0.4709, 0.4732, 0.4759, 0.4862, 0.4709, 0.4732, 0.4709, 0.4862, 0.4709, 0.4732, 0.4709, 0.4732, 0.4759, 0.4862, 0.4709, 0.4732, 0.4759, 0.4862, 0.4759, 0.4821, 0.4759, 0.4845, 0.4759, 0.4845, 0.471, 0.4821, 0.4759, 0.4845, 0.471, 0.4821, 0.471, 0.4772, 0.471, 0.4748, 0.471, 0.4748, 0.4759, 0.4772, 0.471, 0.4748, 0.4759, 0.4772, 0.4759, 0.9899, 0.9738, 0.9899, 0.9674, 0.9795, 0.9674, 0.9899, 0.9738, 0.9795, 0.9674, 0.9795, 0.9738, 0.4088, 0.3324, 0.4244, 0.3324, 0.4244, 0.3237, 0.4088, 0.3324, 0.4244, 0.3237, 0.4088, 0.3237, 0.5915, 0.5887, 0.5915, 0.606, 0.5979, 0.606, 0.5915, 0.5887, 0.5979, 0.606, 0.5979, 0.5887, 0.3793, 0.5714, 0.3889, 0.5714, 0.3871, 0.5571, 0.3793, 0.5714, 0.3871, 0.5571, 0.3813, 0.5571, 0.3813, 0.5571, 0.3871, 0.5571, 0.3889, 0.5714, 0.3813, 0.5571, 0.3889, 0.5714, 0.3793, 0.5714, 0.598, 0.5887, 0.5915, 0.5887, 0.5915, 0.606, 0.598, 0.5887, 0.5915, 0.606, 0.5979, 0.606, 0.3334, 0.711, 0.3368, 0.733, 0.3445, 0.733, 0.3334, 0.711, 0.3445, 0.733, 0.3478, 0.711, 0.3333, 0.711, 0.3368, 0.733, 0.3444, 0.733, 0.3333, 0.711, 0.3444, 0.733, 0.3478, 0.711, 0.3153, 0.6503, 0.3085, 0.6503, 0.3085, 0.6627, 0.3153, 0.6503, 0.3085, 0.6627, 0.3153, 0.6627, 0.3153, 0.6503, 0.3086, 0.6503, 0.3086, 0.6627, 0.3153, 0.6503, 0.3086, 0.6627, 0.3153, 0.6627, 0.4019, 0.3631, 0.4019, 0.3522, 0.3856, 0.3522, 0.4019, 0.3631, 0.3856, 0.3522, 0.3856, 0.3631, 0.4999, 0.4321, 0.4999, 0.4191, 0.4839, 0.4191, 0.4999, 0.4321, 0.4839, 0.4191, 0.4839, 0.4321])
me_larm_001.materials.append(mat_armham_s3o_mat)
me_larm_001.use_remesh_fix_poles = True
me_larm_001.use_remesh_preserve_attributes = False
me_larm_001.use_mirror_vertex_groups = False
me_larm_001.update()
me_lvent = bpy.data.meshes.new('lvent')
me_lvent.from_pydata([(-2.202, -2.757, -3.208), (-2.202, -2.757, 1.409), (-2.686, -0.9525, 1.409), (-2.686, -0.9525, -3.208), (-2.686, -0.9525, -3.208), (-2.686, -0.9525, 1.409), (0.191, -0.1815, 1.409), (0.191, -0.1815, -3.208), (0.191, -0.1815, -3.208), (0.6744, -1.986, -3.208), (-2.202, -2.757, -3.208), (-2.686, -0.9525, -3.208), (0.6744, -1.986, -3.208), (0.6744, -1.986, 1.409), (-2.202, -2.757, 1.409), (-2.202, -2.757, -3.208), (-2.202, -2.757, 1.409), (0.6744, -1.986, 1.409), (0.191, -0.1815, 1.409), (-2.686, -0.9525, 1.409)], [], [(0, 1, 2), (0, 2, 3), (4, 5, 6), (4, 6, 7), (8, 9, 10), (8, 10, 11), (12, 13, 14), (12, 14, 15), (16, 17, 18), (16, 18, 19)])
me_lvent.polygons.foreach_set('use_smooth', [True] * 10)
_uv = me_lvent.uv_layers.new(name='UVMap')
_uv.uv.foreach_set('vector', [0.2704, 0.4728, 0.2704, 0.4631, 0.2639, 0.4631, 0.2704, 0.4728, 0.2639, 0.4631, 0.2639, 0.4728, 0.3268, 0.4485, 0.334, 0.4485, 0.334, 0.4452, 0.3268, 0.4485, 0.334, 0.4452, 0.3268, 0.4452, 0.264, 0.4657, 0.2509, 0.4659, 0.2507, 0.4733, 0.264, 0.4657, 0.2507, 0.4733, 0.2638, 0.4732, 0.4638, 0.4296, 0.4638, 0.4201, 0.4693, 0.4201, 0.4638, 0.4296, 0.4693, 0.4201, 0.4693, 0.4296, 0.264, 0.4733, 0.2637, 0.466, 0.2506, 0.4658, 0.264, 0.4733, 0.2506, 0.4658, 0.251, 0.4732])
me_lvent.materials.append(mat_armham_s3o_mat)
me_lvent.use_remesh_fix_poles = True
me_lvent.use_remesh_preserve_attributes = False
me_lvent.use_mirror_vertex_groups = False
me_lvent.update()
me_lbarrel = bpy.data.meshes.new('lbarrel')
me_lbarrel.from_pydata([(0.9598, -0.4433, -3.206), (0.9598, -2.905, -3.206), (-1.692, -2.905, -3.206), (-1.692, -0.4433, -3.206), (0.9598, -0.4433, -3.206), (0.9598, -0.4433, -2.131), (0.9598, -2.905, -2.131), (0.9598, -2.905, -3.206), (-1.692, -2.905, -3.206), (-1.692, -2.905, -2.131), (-1.692, -0.4433, -2.131), (-1.692, -0.4433, -3.206), (-1.692, -2.905, -2.131), (0.9598, -2.905, -2.131), (0.9598, -0.4433, -2.131), (-1.692, -0.4433, -2.131), (-2.752, -0.9681, 2.746), (2.02, -0.9681, 2.746), (2.02, 0.6635, 2.746), (-2.752, 0.6635, 2.746), (2.02, 3.526, -4.463), (2.02, -0.9681, -4.463), (-2.752, -0.9681, -4.463), (-2.752, 3.526, -4.463), (0.9215, -0.4433, -1.379), (0.9215, -2.905, -1.379), (-1.654, -2.905, -1.379), (-1.654, -0.4433, -1.379), (0.9215, -0.4433, -1.379), (0.2468, -0.4433, 1.317), (0.2468, -2.905, 1.317), (0.9215, -2.905, -1.379), (-1.654, -2.905, -1.379), (-0.9791, -2.905, 1.317), (-0.9791, -0.4433, 1.317), (-1.654, -0.4433, -1.379), (-0.9791, -2.905, 1.317), (0.2468, -2.905, 1.317), (0.2468, -0.4433, 1.317), (-0.9791, -0.4433, 1.317), (1.516, 3.711, 1.436), (1.516, 3.711, -3.554), (-2.248, 3.711, -3.554), (-2.248, 3.711, 1.436), (-2.752, 0.6635, 2.746), (-2.752, 3.526, -4.463), (-2.752, -0.9681, -4.463), (-2.752, -0.9681, 2.746), (2.02, -0.9681, 2.746), (2.02, -0.9681, -4.463), (2.02, 3.526, -4.463), (2.02, 0.6635, 2.746), (-2.248, 3.711, 1.436), (-2.248, 3.711, -3.554), (-2.248, -0.3297, -3.554), (-2.248, -0.3297, 1.436), (-2.248, -0.3297, 1.436), (1.516, -0.3297, 1.436), (1.516, 3.711, 1.436), (-2.248, 3.711, 1.436), (1.516, -0.3297, 1.436), (1.516, -0.3297, -3.554), (1.516, 3.711, -3.554), (1.516, 3.711, 1.436), (1.516, 3.711, -3.554), (1.516, -0.3297, -3.554), (-2.248, -0.3297, -3.554), (-2.248, 3.711, -3.554), (-2.752, -0.9681, 2.746), (-2.752, -0.9681, -4.463), (2.02, -0.9681, -4.463), (2.02, -0.9681, 2.746), (2.02, 0.6635, 2.746), (2.02, 3.526, -4.463), (-2.752, 3.526, -4.463), (-2.752, 0.6635, 2.746)], [], [(0, 1, 2), (0, 2, 3), (4, 5, 6), (4, 6, 7), (8, 9, 10), (8, 10, 11), (12, 13, 14), (12, 14, 15), (16, 17, 18), (16, 18, 19), (20, 21, 22), (20, 22, 23), (24, 25, 26), (24, 26, 27), (28, 29, 30), (28, 30, 31), (32, 33, 34), (32, 34, 35), (36, 37, 38), (36, 38, 39), (40, 41, 42), (40, 42, 43), (44, 45, 46), (44, 46, 47), (48, 49, 50), (48, 50, 51), (52, 53, 54), (52, 54, 55), (56, 57, 58), (56, 58, 59), (60, 61, 62), (60, 62, 63), (64, 65, 66), (64, 66, 67), (68, 69, 70), (68, 70, 71), (72, 73, 74), (72, 74, 75)])
me_lbarrel.polygons.foreach_set('use_smooth', [True] * 38)
_uv = me_lbarrel.uv_layers.new(name='UVMap')
_uv.uv.foreach_set('vector', [0.7792, 0.1214, 0.7825, 0.1214, 0.7826, 0.1176, 0.7792, 0.1214, 0.7826, 0.1176, 0.7791, 0.1176, 0.78, 0.109, 0.7795, 0.1122, 0.7821, 0.1122, 0.78, 0.109, 0.7821, 0.1122, 0.7817, 0.109, 0.7826, 0.1176, 0.7826, 0.1161, 0.7791, 0.1161, 0.7826, 0.1176, 0.7791, 0.1161, 0.7791, 0.1176, 0.7826, 0.1161, 0.7821, 0.1122, 0.7795, 0.1122, 0.7826, 0.1161, 0.7795, 0.1122, 0.7791, 0.1161, 0.6797, 0.4876, 0.6797, 0.4982, 0.6829, 0.4982, 0.6797, 0.4876, 0.6829, 0.4982, 0.6829, 0.4876, 0.7149, 0.4531, 0.7149, 0.4597, 0.7226, 0.4597, 0.7149, 0.4531, 0.7226, 0.4597, 0.7226, 0.4531, 0.7751, 0.1095, 0.7751, 0.1149, 0.7813, 0.1149, 0.7751, 0.1095, 0.7813, 0.1149, 0.7813, 0.1095, 0.7751, 0.1095, 0.7686, 0.1094, 0.7686, 0.1151, 0.7751, 0.1095, 0.7686, 0.1151, 0.7751, 0.1149, 0.7813, 0.1149, 0.7878, 0.1149, 0.7878, 0.1095, 0.7813, 0.1149, 0.7878, 0.1095, 0.7813, 0.1095, 0.7659, 0.1152, 0.7686, 0.1151, 0.7686, 0.1094, 0.7659, 0.1152, 0.7686, 0.1094, 0.7659, 0.1092, 0.7802, 0.181, 0.7717, 0.181, 0.7717, 0.1751, 0.7802, 0.181, 0.7717, 0.1751, 0.7802, 0.1751, 0.7637, 0.464, 0.7848, 0.4442, 0.7518, 0.4442, 0.7637, 0.464, 0.7518, 0.4442, 0.7518, 0.464, 0.7517, 0.4639, 0.7517, 0.4443, 0.7848, 0.4443, 0.7517, 0.4639, 0.7848, 0.4443, 0.7637, 0.4639, 0.9542, 0.1655, 0.9397, 0.1655, 0.9397, 0.1763, 0.9542, 0.1655, 0.9397, 0.1763, 0.9542, 0.1763, 0.9431, 0.1764, 0.9431, 0.1655, 0.9335, 0.1655, 0.9431, 0.1764, 0.9335, 0.1655, 0.9335, 0.1764, 0.9542, 0.1655, 0.9397, 0.1655, 0.9397, 0.1762, 0.9542, 0.1655, 0.9397, 0.1762, 0.9542, 0.1762, 0.9539, 0.1659, 0.942, 0.1659, 0.942, 0.176, 0.9539, 0.1659, 0.942, 0.176, 0.9539, 0.176, 0.6688, 0.4873, 0.6826, 0.4873, 0.6826, 0.498, 0.6688, 0.4873, 0.6826, 0.498, 0.6688, 0.498, 0.2844, 0.6326, 0.2776, 0.6326, 0.2776, 0.638, 0.2844, 0.6326, 0.2776, 0.638, 0.2844, 0.638])
me_lbarrel.materials.append(mat_armham_s3o_mat)
me_lbarrel.use_remesh_fix_poles = True
me_lbarrel.use_remesh_preserve_attributes = False
me_lbarrel.use_mirror_vertex_groups = False
me_lbarrel.update()
arm_armature_001 = bpy.data.armatures.new('Armature.001')  # bones are not reproduced

# ---- objects
ob_corsumo_s3o_springradius = bpy.data.objects.new('corsumo.s3o.SpringRadius', None)
ob_corsumo_s3o_springheight = bpy.data.objects.new('corsumo.s3o.SpringHeight', None)
ob_corkrog_s3o_springheight = bpy.data.objects.new('corkrog.s3o.SpringHeight', None)
ob_camera = bpy.data.objects.new('Camera', cam_camera_001)
ob_armwar_s3o_springradius = bpy.data.objects.new('armwar.s3o.SpringRadius', None)
ob_armwar_s3o_springheight = bpy.data.objects.new('armwar.s3o.SpringHeight', None)
ob_sun = bpy.data.objects.new('Sun', light_sun)
ob_aimy1 = bpy.data.objects.new('aimy1', None)
ob_aimx1 = bpy.data.objects.new('aimx1', None)
ob_rflare = bpy.data.objects.new('rflare', None)
ob_lflare = bpy.data.objects.new('lflare', None)
ob_armham_s3o_springheight = bpy.data.objects.new('armham.s3o.SpringHeight', None)
ob_armature = bpy.data.objects.new('Armature', arm_armature_001)
ob_pelvis = bpy.data.objects.new('pelvis', me_pelvis_001)
ob_lthigh = bpy.data.objects.new('lthigh', me_lthigh_001)
ob_lleg = bpy.data.objects.new('lleg', me_lleg_001)
ob_lfoot = bpy.data.objects.new('lfoot', me_lfoot_001)
ob_rthigh = bpy.data.objects.new('rthigh', me_rthigh_001)
ob_rleg = bpy.data.objects.new('rleg', me_rleg_001)
ob_rfoot = bpy.data.objects.new('rfoot', me_rfoot_001)
ob_torso = bpy.data.objects.new('torso', me_torso_001)
ob_rarm = bpy.data.objects.new('rarm', me_rarm_001)
ob_rbarrel = bpy.data.objects.new('rbarrel', me_rbarrel)
ob_rvent = bpy.data.objects.new('rvent', me_rvent)
ob_larm = bpy.data.objects.new('larm', me_larm_001)
ob_lvent = bpy.data.objects.new('lvent', me_lvent)
ob_lbarrel = bpy.data.objects.new('lbarrel', me_lbarrel)

# ---- transforms, parenting, visibility, modifiers, constraints
ob_corsumo_s3o_springradius.location = (0.34, -0.2352, 12.03)
ob_corsumo_s3o_springradius.rotation_mode = 'YXZ'
ob_corsumo_s3o_springradius.empty_display_type = 'SPHERE'
ob_corsumo_s3o_springradius.empty_display_size = 39.0
ob_corsumo_s3o_springradius.lineart.crease_threshold = 0.0
ob_corsumo_s3o_springheight.location = (0.34, 0.2, 12.03)
ob_corsumo_s3o_springheight.rotation_mode = 'YXZ'
ob_corsumo_s3o_springheight.empty_display_type = 'ARROWS'
ob_corsumo_s3o_springheight.empty_display_size = 10.0
ob_corsumo_s3o_springheight.lineart.crease_threshold = 0.0
ob_corkrog_s3o_springheight.location = (0.0, 0.0, 52.0)
ob_corkrog_s3o_springheight.rotation_mode = 'YXZ'
ob_corkrog_s3o_springheight.empty_display_type = 'ARROWS'
ob_corkrog_s3o_springheight.empty_display_size = 10.0
ob_corkrog_s3o_springheight.lineart.crease_threshold = 0.0
ob_camera.location = (33.24, 55.02, 48.27)
ob_camera.rotation_mode = 'YXZ'
ob_camera.rotation_euler = (1.096, -2.515e-06, 2.611)
ob_camera.scale = (1.0, 1.0, 1.0)
ob_camera.lineart.crease_threshold = 0.0
ob_armwar_s3o_springradius.location = (-0.0, 0.0, 15.0)
ob_armwar_s3o_springradius.rotation_mode = 'YXZ'
ob_armwar_s3o_springradius.empty_display_type = 'SPHERE'
ob_armwar_s3o_springradius.empty_display_size = 24.0
ob_armwar_s3o_springradius.lineart.crease_threshold = 0.0
ob_armwar_s3o_springheight.location = (-0.0, 0.0, 15.0)
ob_armwar_s3o_springheight.rotation_mode = 'YXZ'
ob_armwar_s3o_springheight.empty_display_type = 'ARROWS'
ob_armwar_s3o_springheight.empty_display_size = 10.0
ob_armwar_s3o_springheight.lineart.crease_threshold = 0.0
ob_sun.location = (-0.3392, 40.67, 1.842)
ob_sun.rotation_mode = 'YXZ'
ob_sun.lineart.crease_threshold = 0.0
ob_aimy1.parent = ob_pelvis
ob_aimy1.location = (0.0, 0.0, 2.0)
ob_aimy1.rotation_mode = 'YXZ'
ob_aimy1.lineart.crease_threshold = 0.0
ob_aimx1.parent = ob_torso
ob_aimx1.location = (0.0, -1.0, 5.614)
ob_aimx1.rotation_mode = 'YXZ'
ob_aimx1.lineart.crease_threshold = 0.0
ob_rflare.parent = ob_armature
ob_rflare.matrix_parent_inverse = Matrix(((1.0, -0.0, 0.0, -10.28), (-0.0, 1.0, -0.0, -17.84), (0.0, -0.0, 1.0, -22.72), (-0.0, 0.0, -0.0, 1.0)))
ob_rflare.location = (10.28, 12.84, 22.72)
ob_rflare.rotation_mode = 'YXZ'
ob_rflare.lineart.crease_threshold = 0.0
ob_lflare.parent = ob_armature
ob_lflare.matrix_parent_inverse = Matrix(((1.0, -0.0, 0.0, 10.18), (-0.0, 1.0, -0.0, -17.84), (0.0, 0.0, 1.0, -22.52), (-0.0, 0.0, -0.0, 1.0)))
ob_lflare.location = (-10.18, 12.84, 22.52)
ob_lflare.rotation_mode = 'YXZ'
ob_lflare.lineart.crease_threshold = 0.0
ob_armham_s3o_springheight.location = (-0.0, 0.0, 14.6)
ob_armham_s3o_springheight.rotation_mode = 'YXZ'
ob_armham_s3o_springheight.empty_display_type = 'ARROWS'
ob_armham_s3o_springheight.empty_display_size = 10.0
ob_armham_s3o_springheight.lineart.crease_threshold = 0.0
ob_armature.location = (0.0, 0.0, 0.0)
ob_armature.rotation_mode = 'YXZ'
ob_armature.show_in_front = True
ob_armature.lineart.crease_threshold = 0.0
ob_pelvis.parent = ob_armature
ob_pelvis.matrix_parent_inverse = Matrix(((1.0, -0.0, 0.0, -0.0), (-0.0, 1.0, -0.0, -5.0), (0.0, -0.0, 1.0, -15.6), (-0.0, 0.0, -0.0, 1.0)))
ob_pelvis.location = (0.0, 0.0, 15.6)
ob_pelvis.rotation_mode = 'YXZ'
ob_pelvis.lineart.crease_threshold = 0.0
ob_lthigh.parent = ob_armature
ob_lthigh.matrix_parent_inverse = Matrix(((1.0, 2.258e-24, -1.111e-24, 4.94), (-2.258e-24, 1.0, 1.223e-08, -5.0), (1.111e-24, -1.223e-08, 1.0, -14.9), (-0.0, -0.0, -0.0, 1.0)))
ob_lthigh.location = (-4.94, 0.0, 14.9)
ob_lthigh.rotation_mode = 'YXZ'
ob_lthigh.lineart.crease_threshold = 0.0
ob_lleg.parent = ob_armature
ob_lleg.matrix_parent_inverse = Matrix(((1.0, 6.551e-25, 1.514e-24, 4.94), (-6.551e-25, 1.0, -9.933e-09, -5.6), (-1.514e-24, 9.933e-09, 1.0, -9.283), (-0.0, -0.0, -0.0, 1.0)))
ob_lleg.location = (-4.94, 0.6, 9.283)
ob_lleg.rotation_mode = 'YXZ'
ob_lleg.lineart.crease_threshold = 0.0
ob_lfoot.parent = ob_armature
ob_lfoot.matrix_parent_inverse = Matrix(((1.0, 6.544e-25, 1.514e-24, 4.94), (-6.544e-25, 1.0, -9.803e-08, -5.0), (-1.514e-24, 9.803e-08, 1.0, -2.367), (-0.0, -0.0, -0.0, 1.0)))
ob_lfoot.location = (-4.94, 0.0, 2.367)
ob_lfoot.rotation_mode = 'YXZ'
ob_lfoot.lineart.crease_threshold = 0.0
ob_rthigh.parent = ob_armature
ob_rthigh.matrix_parent_inverse = Matrix(((1.0, -9.661e-24, -7.945e-24, -4.94), (9.661e-24, 1.0, -1.231e-08, -5.0), (7.945e-24, 1.231e-08, 1.0, -14.9), (-0.0, 0.0, -0.0, 1.0)))
ob_rthigh.location = (4.94, 0.0, 14.9)
ob_rthigh.rotation_mode = 'YXZ'
ob_rthigh.lineart.crease_threshold = 0.0
ob_rleg.parent = ob_armature
ob_rleg.matrix_parent_inverse = Matrix(((1.0, -1.109e-23, -1.333e-24, -4.94), (1.109e-23, 1.0, 1.017e-08, -5.6), (1.333e-24, -1.017e-08, 1.0, -9.184), (-0.0, -0.0, -0.0, 1.0)))
ob_rleg.location = (4.94, 0.6, 9.184)
ob_rleg.rotation_mode = 'YXZ'
ob_rleg.lineart.crease_threshold = 0.0
ob_rfoot.parent = ob_armature
ob_rfoot.matrix_parent_inverse = Matrix(((1.0, -1.11e-23, -1.333e-24, -4.94), (1.11e-23, 1.0, 9.807e-08, -5.0), (1.333e-24, -9.807e-08, 1.0, -2.268), (-0.0, -0.0, -0.0, 1.0)))
ob_rfoot.location = (4.94, 0.0, 2.268)
ob_rfoot.rotation_mode = 'YXZ'
ob_rfoot.lineart.crease_threshold = 0.0
ob_torso.parent = ob_armature
ob_torso.matrix_parent_inverse = Matrix(((1.0, -0.0, 0.0, -0.0), (-0.0, 1.0, -0.0, -5.0), (0.0, -0.0, 1.0, -17.6), (-0.0, 0.0, -0.0, 1.0)))
ob_torso.location = (0.0, 0.0, 17.6)
ob_torso.rotation_mode = 'YXZ'
ob_torso.lineart.crease_threshold = 0.0
ob_rarm.parent = ob_armature
ob_rarm.matrix_parent_inverse = Matrix(((1.0, -0.0, 0.0, -10.87), (-0.0, 1.0, -0.0, -4.012), (0.0, -0.0, 1.0, -23.21), (-0.0, 0.0, -0.0, 1.0)))
ob_rarm.location = (10.87, -0.988, 23.21)
ob_rarm.rotation_mode = 'YXZ'
ob_rarm.lineart.crease_threshold = 0.0
ob_rbarrel.parent = ob_armature
ob_rbarrel.matrix_parent_inverse = Matrix(((1.0, -0.0, 0.0, -10.87), (-0.0, 1.0, -0.0, -14.88), (0.0, -0.0, 1.0, -23.21), (-0.0, 0.0, -0.0, 1.0)))
ob_rbarrel.location = (10.87, 9.88, 23.21)
ob_rbarrel.rotation_mode = 'YXZ'
ob_rbarrel.lineart.crease_threshold = 0.0
ob_rvent.parent = ob_armature
ob_rvent.matrix_parent_inverse = Matrix(((1.0, -0.0, 0.0, -10.87), (-0.0, 1.0, -0.0, -4.012), (0.0, -0.0, 1.0, -23.21), (-0.0, 0.0, -0.0, 1.0)))
ob_rvent.location = (10.87, -0.988, 23.21)
ob_rvent.rotation_mode = 'YXZ'
ob_rvent.lineart.crease_threshold = 0.0
ob_larm.parent = ob_armature
ob_larm.matrix_parent_inverse = Matrix(((1.0, -0.0, 0.0, 9.88), (-0.0, 1.0, -0.0, -4.012), (0.0, 0.0, 1.0, -23.21), (-0.0, 0.0, -0.0, 1.0)))
ob_larm.location = (-9.88, -0.988, 23.21)
ob_larm.rotation_mode = 'YXZ'
ob_larm.lineart.crease_threshold = 0.0
ob_lvent.parent = ob_armature
ob_lvent.matrix_parent_inverse = Matrix(((1.0, -0.0, 0.0, 9.88), (-0.0, 1.0, -0.0, -4.012), (0.0, 0.0, 1.0, -23.21), (-0.0, 0.0, -0.0, 1.0)))
ob_lvent.location = (-9.88, -0.988, 23.21)
ob_lvent.rotation_mode = 'YXZ'
ob_lvent.lineart.crease_threshold = 0.0
ob_lbarrel.parent = ob_armature
ob_lbarrel.matrix_parent_inverse = Matrix(((1.0, -0.0, 0.0, 9.88), (-0.0, 1.0, -0.0, -13.89), (0.0, 0.0, 1.0, -23.21), (-0.0, 0.0, -0.0, 1.0)))
ob_lbarrel.location = (-9.88, 8.892, 23.21)
ob_lbarrel.rotation_mode = 'YXZ'
ob_lbarrel.lineart.crease_threshold = 0.0

# ---- collection membership
col_collection.objects.link(ob_corsumo_s3o_springradius)
col_collection.objects.link(ob_corsumo_s3o_springheight)
col_collection.objects.link(ob_corkrog_s3o_springheight)
col_collection.objects.link(ob_camera)
col_collection.objects.link(ob_armwar_s3o_springradius)
col_collection.objects.link(ob_armwar_s3o_springheight)
col_collection.objects.link(ob_sun)
col_collection.objects.link(ob_aimy1)
col_collection.objects.link(ob_aimx1)
col_collection.objects.link(ob_rflare)
col_collection.objects.link(ob_lflare)
col_collection.objects.link(ob_armham_s3o_springheight)
col_collection.objects.link(ob_armature)
col_pelvis_003.objects.link(ob_pelvis)
col_lthigh_004.objects.link(ob_lthigh)
col_lleg_004.objects.link(ob_lleg)
col_lfoot_004.objects.link(ob_lfoot)
col_rthigh_004.objects.link(ob_rthigh)
col_rleg_004.objects.link(ob_rleg)
col_rfoot_004.objects.link(ob_rfoot)
col_torso_005.objects.link(ob_torso)
col_rarm_003.objects.link(ob_rarm)
col_rbarrel_001.objects.link(ob_rbarrel)
col_rvent.objects.link(ob_rvent)
col_larm_003.objects.link(ob_larm)
col_lvent.objects.link(ob_lvent)
col_lbarrel_001.objects.link(ob_lbarrel)

# ---- scene / render settings (as saved in the file)
scene.camera = ob_camera
scene.frame_start = 6; scene.frame_end = 37; scene.frame_set(38)
scene.render.engine = 'BLENDER_EEVEE_NEXT'
scene.render.resolution_x = 512
scene.render.resolution_y = 512
scene.render.fps = 30
scene.cycles.use_denoising = False
scene.cycles.samples = 128
scene.cycles.sampling_pattern = 'TABULATED_SOBOL'
scene.cycles.use_adaptive_sampling = False
scene.cycles.use_light_tree = False
scene.view_settings.view_transform = 'Filmic'
bpy.context.view_layer.update()
